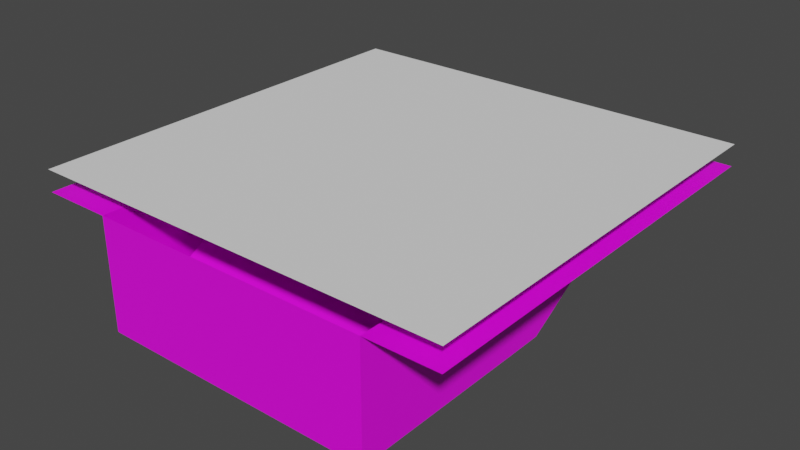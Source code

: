 # Source: box1.blend  (saved by Blender 2.93.20; exported with 4.5.12 LTS)
import bpy
from mathutils import Matrix  # noqa: F401  (used for matrix-valued properties, if any)

bpy.ops.wm.read_factory_settings(use_empty=True)
scene = bpy.context.scene
scene.name = 'Scene'

# ---- images (referenced by path relative to the original .blend; pixels are not part of the script)
import os
ASSET_DIR = os.environ.get("B2B_ASSET_DIR", "")  # directory of the original .blend (textures are referenced by path, not embedded)
HERE = os.path.dirname(os.path.abspath(__file__))  # packed textures are extracted next to this script under _unpacked/

def load_image(name, relpath, width, height, colorspace="sRGB"):
    """Load a texture the original file referenced (path relative to the .blend, or extracted next to this script)."""
    p = next((c for c in (os.path.join(HERE, relpath), os.path.join(ASSET_DIR, relpath)) if relpath and os.path.exists(c)), "")
    if p:
        img = bpy.data.images.load(p, check_existing=True)
        img.name = name
    else:  # same state as the original file: an image datablock whose file is absent (Cycles renders it pink)
        img = bpy.data.images.new(name, width, height)
        img.source = "FILE"
        img.filepath = "//" + (relpath or name)
    img.colorspace_settings.name = colorspace
    return img
img_box1_png = load_image('box1.png', 'box1.png', 1024, 1024, 'sRGB')
img_bake_001 = load_image('bake.001', 'box1 normal.png', 1024, 1024, 'sRGB')

# ---- materials (node trees are filled in below, after node groups)
mat_001 = bpy.data.materials.new('매테리얼.001')

# ---- material node trees
mat_001.use_nodes = True; mat_001.node_tree.nodes.clear()
_N = mat_001.node_tree.nodes; _L = mat_001.node_tree.links
n0 = _N.new('ShaderNodeBsdfPrincipled'); n0.name = 'Principled BSDF'; n0.location = (10, 300)
n0.distribution = 'GGX'
n0.subsurface_method = 'BURLEY'
n0.inputs[3].default_value = 1.45
n0.inputs[27].default_value = (0.0, 0.0, 0.0, 1.0)
n0.inputs[28].default_value = 1.0
n1 = _N.new('ShaderNodeOutputMaterial'); n1.name = 'Material Output'; n1.location = (300, 300)
n2 = _N.new('ShaderNodeTexImage'); n2.name = '이미지 텍스처'; n2.location = (-261, 130)
n2.image = img_box1_png
n2.interpolation = 'Closest'
n3 = _N.new('ShaderNodeTexImage'); n3.name = '이미지 텍스처.001'; n3.location = (346, 103)
n3.image = img_bake_001
_L.new(n0.outputs[0], n1.inputs[0])
_L.new(n2.outputs[0], n0.inputs[0])
n1.is_active_output = True

# ---- world
world_world = bpy.data.worlds.new('World'); scene.world = world_world
world_world.use_nodes = True; world_world.node_tree.nodes.clear()
_N = world_world.node_tree.nodes; _L = world_world.node_tree.links
n0 = _N.new('ShaderNodeOutputWorld'); n0.name = 'World Output'; n0.location = (300, 300)
n1 = _N.new('ShaderNodeBackground'); n1.name = 'Background'; n1.location = (10, 300)
n1.inputs[0].default_value = (0.05088, 0.05088, 0.05088, 1.0)
_L.new(n1.outputs[0], n0.inputs[0])
n0.is_active_output = True
world_world.color = (0.05088, 0.05088, 0.05088)
world_world.use_sun_shadow = False
world_world.sun_shadow_jitter_overblur = 0.0

# ---- meshes
me_001 = bpy.data.meshes.new('평면.001')
me_001.from_pydata([(-1.0, -1.0, 0.0), (1.0, -1.0, 0.0), (-1.0, 1.0, 0.0), (1.0, 1.0, 0.0), (-1.0, 0.9167, 0.0), (-1.0, 0.8333, 0.0), (-1.0, 0.75, 0.0), (-1.0, 0.6667, 0.0), (-1.0, 0.5833, 0.0), (-1.0, 0.5, 0.0), (-1.0, 0.4167, 0.0), (-1.0, 0.3333, 0.0), (-1.0, 0.25, 0.0), (-1.0, 0.1667, 0.0), (-1.0, 0.08333, 0.0), (-1.0, 6.706e-08, 0.0), (-1.0, -0.08333, 0.0), (-1.0, -0.1667, 0.0), (-1.0, -0.25, 0.0), (-1.0, -0.3333, 0.0), (-1.0, -0.4167, 0.0), (-1.0, -0.5, 0.0), (-1.0, -0.5833, 0.0), (-1.0, -0.6667, 0.0), (-1.0, -0.75, 0.0), (-1.0, -0.8333, 0.0), (-1.0, -0.9167, 0.0), (1.0, -0.9167, 0.0), (1.0, -0.8333, 0.0), (1.0, -0.75, 0.0), (1.0, -0.6667, 0.0), (1.0, -0.5833, 0.0), (1.0, -0.5, 0.0), (1.0, -0.4167, 0.0), (1.0, -0.3333, 0.0), (1.0, -0.25, 0.0), (1.0, -0.1667, 0.0), (1.0, -0.08333, 0.0), (1.0, -6.706e-08, 0.0), (1.0, 0.08333, 0.0), (1.0, 0.1667, 0.0), (1.0, 0.25, 0.0), (1.0, 0.3333, 0.0), (1.0, 0.4167, 0.0), (1.0, 0.5, 0.0), (1.0, 0.5833, 0.0), (1.0, 0.6667, 0.0), (1.0, 0.75, 0.0), (1.0, 0.8333, 0.0), (1.0, 0.9167, 0.0), (-0.9167, -1.0, 0.0), (-0.8333, -1.0, 0.0), (-0.75, -1.0, 0.0), (-0.6667, -1.0, 0.0), (-0.5833, -1.0, 0.0), (-0.5, -1.0, 0.0), (-0.4167, -1.0, 0.0), (-0.3333, -1.0, 0.0), (-0.25, -1.0, 0.0), (-0.1667, -1.0, 0.0), (-0.08333, -1.0, 0.0), (-6.706e-08, -1.0, 0.0), (0.08333, -1.0, 0.0), (0.1667, -1.0, 0.0), (0.25, -1.0, 0.0), (0.3333, -1.0, 0.0), (0.4167, -1.0, 0.0), (0.5, -1.0, 0.0), (0.5833, -1.0, 0.0), (0.6667, -1.0, 0.0), (0.75, -1.0, 0.0), (0.8333, -1.0, 0.0), (0.9167, -1.0, 0.0), (0.9167, 1.0, 0.0), (0.8333, 1.0, 0.0), (0.75, 1.0, 0.0), (0.6667, 1.0, 0.0), (0.5833, 1.0, 0.0), (0.5, 1.0, 0.0), (0.4167, 1.0, 0.0), (0.3333, 1.0, 0.0), (0.25, 1.0, 0.0), (0.1667, 1.0, 0.0), (0.08333, 1.0, 0.0), (6.706e-08, 1.0, 0.0), (-0.08333, 1.0, 0.0), (-0.1667, 1.0, 0.0), (-0.25, 1.0, 0.0), (-0.3333, 1.0, 0.0), (-0.4167, 1.0, 0.0), (-0.5, 1.0, 0.0), (-0.5833, 1.0, 0.0), (-0.6667, 1.0, 0.0), (-0.75, 1.0, 0.0), (-0.8333, 1.0, 0.0), (-0.9167, 1.0, 0.0), (0.9167, -0.9167, 0.0), (0.8333, -0.9167, 0.0), (0.75, -0.9167, 0.0), (0.6667, -0.9167, 0.0), (-0.6667, -0.9167, 0.0), (-0.75, -0.9167, 0.0), (-0.8333, -0.9167, 0.0), (-0.9167, -0.9167, 0.0), (0.9167, -0.8333, 0.0), (0.8333, -0.8333, 0.0), (0.75, -0.8333, 0.0), (0.6667, -0.8333, 0.0), (-0.6667, -0.8333, 0.0), (-0.75, -0.8333, 0.0), (-0.8333, -0.8333, 0.0), (-0.9167, -0.8333, 0.0), (0.9167, -0.75, 0.0), (0.8333, -0.75, 0.0), (0.75, -0.75, 0.0), (0.6667, -0.75, 0.0), (-0.6667, -0.75, 0.0), (-0.75, -0.75, 0.0), (-0.8333, -0.75, 0.0), (-0.9167, -0.75, 0.0), (0.9167, -0.6667, 0.0), (0.8333, -0.6667, 0.0), (0.75, -0.6667, 0.0), (0.6667, -0.6667, 0.0), (-0.6667, -0.6667, 0.0), (-0.75, -0.6667, 0.0), (-0.8333, -0.6667, 0.0), (-0.9167, -0.6667, 0.0), (0.9167, -0.5833, 0.0), (0.8333, -0.5833, 0.0), (0.75, -0.5833, 0.0), (0.6667, -0.5833, 0.0), (-0.6667, -0.5833, 0.0), (-0.75, -0.5833, 0.0), (-0.8333, -0.5833, 0.0), (-0.9167, -0.5833, 0.0), (0.9167, -0.5, 0.0), (0.8333, -0.5, 0.0), (0.75, -0.5, 0.0), (0.6667, -0.5, 0.0), (-0.6667, -0.5, 0.0), (-0.75, -0.5, 0.0), (-0.8333, -0.5, 0.0), (-0.9167, -0.5, 0.0), (0.9167, -0.4167, 0.0), (0.8333, -0.4167, 0.0), (0.75, -0.4167, 0.0), (0.6667, -0.4167, 0.0), (-0.6667, -0.4167, 0.0), (-0.75, -0.4167, 0.0), (-0.8333, -0.4167, 0.0), (-0.9167, -0.4167, 0.0), (0.9167, -0.3333, 0.0), (0.8333, -0.3333, 0.0), (0.75, -0.3333, 0.0), (0.6667, -0.3333, 0.0), (-0.6667, -0.3333, 0.0), (-0.75, -0.3333, 0.0), (-0.8333, -0.3333, 0.0), (-0.9167, -0.3333, 0.0), (0.9167, -0.25, 0.0), (0.8333, -0.25, 0.0), (0.75, -0.25, 0.0), (0.6667, -0.25, 0.0), (-0.6667, -0.25, 0.0), (-0.75, -0.25, 0.0), (-0.8333, -0.25, 0.0), (-0.9167, -0.25, 0.0), (0.9167, -0.1667, 0.0), (0.8333, -0.1667, 0.0), (0.75, -0.1667, 0.0), (0.6667, -0.1667, 0.0), (-0.6667, -0.1667, 0.0), (-0.75, -0.1667, 0.0), (-0.8333, -0.1667, 0.0), (-0.9167, -0.1667, 0.0), (0.9167, -0.08333, 0.0), (0.8333, -0.08333, 0.0), (0.75, -0.08333, 0.0), (0.6667, -0.08333, 0.0), (-0.6667, -0.08333, 0.0), (-0.75, -0.08333, 0.0), (-0.8333, -0.08333, 0.0), (-0.9167, -0.08333, 0.0), (0.9167, -6.147e-08, 0.0), (0.8333, -5.588e-08, 0.0), (0.75, -5.029e-08, 0.0), (0.6667, -4.47e-08, 0.0), (-0.6667, 4.47e-08, 0.0), (-0.75, 5.029e-08, 0.0), (-0.8333, 5.588e-08, 0.0), (-0.9167, 6.147e-08, 0.0), (0.9167, 0.08333, 0.0), (0.8333, 0.08333, 0.0), (0.75, 0.08333, 0.0), (0.6667, 0.08333, 0.0), (-0.6667, 0.08333, 0.0), (-0.75, 0.08333, 0.0), (-0.8333, 0.08333, 0.0), (-0.9167, 0.08333, 0.0), (0.9167, 0.1667, 0.0), (0.8333, 0.1667, 0.0), (0.75, 0.1667, 0.0), (0.6667, 0.1667, 0.0), (-0.6667, 0.1667, 0.0), (-0.75, 0.1667, 0.0), (-0.8333, 0.1667, 0.0), (-0.9167, 0.1667, 0.0), (0.9167, 0.25, 0.0), (0.8333, 0.25, 0.0), (0.75, 0.25, 0.0), (0.6667, 0.25, 0.0), (-0.6667, 0.25, 0.0), (-0.75, 0.25, 0.0), (-0.8333, 0.25, 0.0), (-0.9167, 0.25, 0.0), (0.9167, 0.3333, 0.0), (0.8333, 0.3333, 0.0), (0.75, 0.3333, 0.0), (0.6667, 0.3333, 0.0), (-0.6667, 0.3333, 0.0), (-0.75, 0.3333, 0.0), (-0.8333, 0.3333, 0.0), (-0.9167, 0.3333, 0.0), (0.9167, 0.4167, 0.0), (0.8333, 0.4167, 0.0), (0.75, 0.4167, 0.0), (0.6667, 0.4167, 0.0), (-0.6667, 0.4167, 0.0), (-0.75, 0.4167, 0.0), (-0.8333, 0.4167, 0.0), (-0.9167, 0.4167, 0.0), (0.9167, 0.5, 0.0), (0.8333, 0.5, 0.0), (0.75, 0.5, 0.0), (0.6667, 0.5, 0.0), (-0.6667, 0.5, 0.0), (-0.75, 0.5, 0.0), (-0.8333, 0.5, 0.0), (-0.9167, 0.5, 0.0), (0.9167, 0.5833, 0.0), (0.8333, 0.5833, 0.0), (0.75, 0.5833, 0.0), (0.6667, 0.5833, 0.0), (-0.6667, 0.5833, 0.0), (-0.75, 0.5833, 0.0), (-0.8333, 0.5833, 0.0), (-0.9167, 0.5833, 0.0), (0.9167, 0.6667, 0.0), (0.8333, 0.6667, 0.0), (0.75, 0.6667, 0.0), (0.6667, 0.6667, 0.0), (-0.6667, 0.6667, 0.0), (-0.75, 0.6667, 0.0), (-0.8333, 0.6667, 0.0), (-0.9167, 0.6667, 0.0), (0.9167, 0.75, 0.0), (0.8333, 0.75, 0.0), (0.75, 0.75, 0.0), (0.6667, 0.75, 0.0), (-0.6667, 0.75, 0.0), (-0.75, 0.75, 0.0), (-0.8333, 0.75, 0.0), (-0.9167, 0.75, 0.0), (0.9167, 0.8333, 0.0), (0.8333, 0.8333, 0.0), (0.75, 0.8333, 0.0), (0.6667, 0.8333, 0.0), (-0.6667, 0.8333, 0.0), (-0.75, 0.8333, 0.0), (-0.8333, 0.8333, 0.0), (-0.9167, 0.8333, 0.0), (0.9167, 0.9167, 0.0), (0.8333, 0.9167, 0.0), (0.75, 0.9167, 0.0), (0.6667, 0.9167, 0.0), (0.5833, 0.9167, 0.0), (0.5, 0.9167, 0.0), (0.4167, 0.9167, 0.0), (0.3333, 0.9167, 0.0), (0.25, 0.9167, 0.0), (0.1667, 0.9167, 0.0), (0.08333, 0.9167, 0.0), (6.706e-08, 0.9167, 0.0), (-0.08333, 0.9167, 0.0), (-0.1667, 0.9167, 0.0), (-0.25, 0.9167, 0.0), (-0.3333, 0.9167, 0.0), (-0.4167, 0.9167, 0.0), (-0.5, 0.9167, 0.0), (-0.5833, 0.9167, 0.0), (-0.6667, 0.9167, 0.0), (-0.75, 0.9167, 0.0), (-0.8333, 0.9167, 0.0), (-0.9167, 0.9167, 0.0), (-0.6667, -1.0, -0.5311), (-0.5833, -1.0, -0.5311), (-0.5, -1.0, -0.5311), (-0.4167, -1.0, -0.5311), (-0.3333, -1.0, -0.5311), (-0.25, -1.0, -0.5311), (-0.1667, -1.0, -0.5311), (-0.08333, -1.0, -0.5311), (-6.706e-08, -1.0, -0.5311), (0.08333, -1.0, -0.5311), (0.1667, -1.0, -0.5311), (0.25, -1.0, -0.5311), (0.3333, -1.0, -0.5311), (0.4167, -1.0, -0.5311), (0.5, -1.0, -0.5311), (0.5833, -1.0, -0.5311), (0.6667, -1.0, -0.5311), (0.6667, -0.9167, -0.5311), (0.5833, -0.9167, -0.5311), (0.5, -0.9167, -0.5311), (0.4167, -0.9167, -0.5311), (0.3333, -0.9167, -0.5311), (0.25, -0.9167, -0.5311), (0.1667, -0.9167, -0.5311), (0.08333, -0.9167, -0.5311), (6.706e-08, -0.9167, -0.5311), (-0.08333, -0.9167, -0.5311), (-0.1667, -0.9167, -0.5311), (-0.25, -0.9167, -0.5311), (-0.3333, -0.9167, -0.5311), (-0.4167, -0.9167, -0.5311), (-0.5, -0.9167, -0.5311), (-0.5833, -0.9167, -0.5311), (-0.6667, -0.9167, -0.5311), (0.6667, -0.8333, -0.5311), (0.5833, -0.8333, -0.5311), (0.5, -0.8333, -0.5311), (0.4167, -0.8333, -0.5311), (0.3333, -0.8333, -0.5311), (0.25, -0.8333, -0.5311), (0.1667, -0.8333, -0.5311), (0.08333, -0.8333, -0.5311), (6.706e-08, -0.8333, -0.5311), (-0.08333, -0.8333, -0.5311), (-0.1667, -0.8333, -0.5311), (-0.25, -0.8333, -0.5311), (-0.3333, -0.8333, -0.5311), (-0.4167, -0.8333, -0.5311), (-0.5, -0.8333, -0.5311), (-0.5833, -0.8333, -0.5311), (-0.6667, -0.8333, -0.5311), (0.6667, -0.75, -0.5311), (0.5833, -0.75, -0.5311), (0.5, -0.75, -0.5311), (0.4167, -0.75, -0.5311), (0.3333, -0.75, -0.5311), (0.25, -0.75, -0.5311), (0.1667, -0.75, -0.5311), (0.08333, -0.75, -0.5311), (6.706e-08, -0.75, -0.5311), (-0.08333, -0.75, -0.5311), (-0.1667, -0.75, -0.5311), (-0.25, -0.75, -0.5311), (-0.3333, -0.75, -0.5311), (-0.4167, -0.75, -0.5311), (-0.5, -0.75, -0.5311), (-0.5833, -0.75, -0.5311), (-0.6667, -0.75, -0.5311), (0.6667, -0.6667, -0.5311), (0.5833, -0.6667, -0.5311), (0.5, -0.6667, -0.5311), (0.4167, -0.6667, -0.5311), (0.3333, -0.6667, -0.5311), (0.25, -0.6667, -0.5311), (0.1667, -0.6667, -0.5311), (0.08333, -0.6667, -0.5311), (6.706e-08, -0.6667, -0.5311), (-0.08333, -0.6667, -0.5311), (-0.1667, -0.6667, -0.5311), (-0.25, -0.6667, -0.5311), (-0.3333, -0.6667, -0.5311), (-0.4167, -0.6667, -0.5311), (-0.5, -0.6667, -0.5311), (-0.5833, -0.6667, -0.5311), (-0.6667, -0.6667, -0.5311), (0.6667, -0.5833, -0.5311), (0.5833, -0.5833, -0.5311), (0.5, -0.5833, -0.5311), (0.4167, -0.5833, -0.5311), (0.3333, -0.5833, -0.5311), (0.25, -0.5833, -0.5311), (0.1667, -0.5833, -0.5311), (0.08333, -0.5833, -0.5311), (6.706e-08, -0.5833, -0.5311), (-0.08333, -0.5833, -0.5311), (-0.1667, -0.5833, -0.5311), (-0.25, -0.5833, -0.5311), (-0.3333, -0.5833, -0.5311), (-0.4167, -0.5833, -0.5311), (-0.5, -0.5833, -0.5311), (-0.5833, -0.5833, -0.5311), (-0.6667, -0.5833, -0.5311), (0.6667, -0.5, -0.5311), (0.5833, -0.5, -0.5311), (0.5, -0.5, -0.5311), (0.4167, -0.5, -0.5311), (0.3333, -0.5, -0.5311), (0.25, -0.5, -0.5311), (0.1667, -0.5, -0.5311), (0.08333, -0.5, -0.5311), (6.706e-08, -0.5, -0.5311), (-0.08333, -0.5, -0.5311), (-0.1667, -0.5, -0.5311), (-0.25, -0.5, -0.5311), (-0.3333, -0.5, -0.5311), (-0.4167, -0.5, -0.5311), (-0.5, -0.5, -0.5311), (-0.5833, -0.5, -0.5311), (-0.6667, -0.5, -0.5311), (0.6667, -0.4167, -0.5311), (0.5833, -0.4167, -0.5311), (0.5, -0.4167, -0.5311), (0.4167, -0.4167, -0.5311), (0.3333, -0.4167, -0.5311), (0.25, -0.4167, -0.5311), (0.1667, -0.4167, -0.5311), (0.08333, -0.4167, -0.5311), (6.706e-08, -0.4167, -0.5311), (-0.08333, -0.4167, -0.5311), (-0.1667, -0.4167, -0.5311), (-0.25, -0.4167, -0.5311), (-0.3333, -0.4167, -0.5311), (-0.4167, -0.4167, -0.5311), (-0.5, -0.4167, -0.5311), (-0.5833, -0.4167, -0.5311), (-0.6667, -0.4167, -0.5311), (0.6667, -0.3333, -0.5311), (0.5833, -0.3333, -0.5311), (0.5, -0.3333, -0.5311), (0.4167, -0.3333, -0.5311), (0.3333, -0.3333, -0.5311), (0.25, -0.3333, -0.5311), (0.1667, -0.3333, -0.5311), (0.08333, -0.3333, -0.5311), (6.706e-08, -0.3333, -0.5311), (-0.08333, -0.3333, -0.5311), (-0.1667, -0.3333, -0.5311), (-0.25, -0.3333, -0.5311), (-0.3333, -0.3333, -0.5311), (-0.4167, -0.3333, -0.5311), (-0.5, -0.3333, -0.5311), (-0.5833, -0.3333, -0.5311), (-0.6667, -0.3333, -0.5311), (0.6667, -0.25, -0.5311), (0.5833, -0.25, -0.5311), (0.5, -0.25, -0.5311), (0.4167, -0.25, -0.5311), (0.3333, -0.25, -0.5311), (0.25, -0.25, -0.5311), (0.1667, -0.25, -0.5311), (0.08333, -0.25, -0.5311), (6.706e-08, -0.25, -0.5311), (-0.08333, -0.25, -0.5311), (-0.1667, -0.25, -0.5311), (-0.25, -0.25, -0.5311), (-0.3333, -0.25, -0.5311), (-0.4167, -0.25, -0.5311), (-0.5, -0.25, -0.5311), (-0.5833, -0.25, -0.5311), (-0.6667, -0.25, -0.5311), (0.6667, -0.1667, -0.5311), (0.5833, -0.1667, -0.5311), (0.5, -0.1667, -0.5311), (0.4167, -0.1667, -0.5311), (0.3333, -0.1667, -0.5311), (0.25, -0.1667, -0.5311), (0.1667, -0.1667, -0.5311), (0.08333, -0.1667, -0.5311), (6.706e-08, -0.1667, -0.5311), (-0.08333, -0.1667, -0.5311), (-0.1667, -0.1667, -0.5311), (-0.25, -0.1667, -0.5311), (-0.3333, -0.1667, -0.5311), (-0.4167, -0.1667, -0.5311), (-0.5, -0.1667, -0.5311), (-0.5833, -0.1667, -0.5311), (-0.6667, -0.1667, -0.5311), (0.6667, -0.08333, -0.5311), (0.5833, -0.08333, -0.5311), (0.5, -0.08333, -0.5311), (0.4167, -0.08333, -0.5311), (0.3333, -0.08333, -0.5311), (0.25, -0.08333, -0.5311), (0.1667, -0.08333, -0.5311), (0.08333, -0.08333, -0.5311), (6.706e-08, -0.08333, -0.5311), (-0.08333, -0.08333, -0.5311), (-0.1667, -0.08333, -0.5311), (-0.25, -0.08333, -0.5311), (-0.3333, -0.08333, -0.5311), (-0.4167, -0.08333, -0.5311), (-0.5, -0.08333, -0.5311), (-0.5833, -0.08333, -0.5311), (-0.6667, -0.08333, -0.5311), (0.6667, 0.06267, -0.5299), (0.5833, 0.06267, -0.5299), (0.5, 0.06267, -0.5299), (0.4167, 0.06267, -0.5299), (0.3333, 0.06267, -0.5299), (0.25, 0.06267, -0.5299), (0.1667, 0.06267, -0.5299), (0.08333, 0.06267, -0.5299), (6.706e-08, 0.06267, -0.5299), (-0.08333, 0.06267, -0.5299), (-0.1667, 0.06267, -0.5299), (-0.25, 0.06267, -0.5299), (-0.3333, 0.06267, -0.5299), (-0.4167, 0.06267, -0.5299), (-0.5, 0.06267, -0.5299), (-0.5833, 0.06267, -0.5299), (-0.6667, 0.06267, -0.5299), (0.6667, 0.1346, -0.4878), (0.5833, 0.1346, -0.4878), (0.5, 0.1346, -0.4878), (0.4167, 0.1346, -0.4878), (0.3333, 0.1346, -0.4878), (0.25, 0.1346, -0.4878), (0.1667, 0.1346, -0.4878), (0.08333, 0.1346, -0.4878), (6.706e-08, 0.1346, -0.4878), (-0.08333, 0.1346, -0.4878), (-0.1667, 0.1346, -0.4878), (-0.25, 0.1346, -0.4878), (-0.3333, 0.1346, -0.4878), (-0.4167, 0.1346, -0.4878), (-0.5, 0.1346, -0.4878), (-0.5833, 0.1346, -0.4878), (-0.6667, 0.1346, -0.4878), (0.6667, 0.2065, -0.4458), (0.5833, 0.2065, -0.4458), (-0.5833, 0.2065, -0.4458), (-0.6667, 0.2065, -0.4458), (0.6667, 0.2785, -0.4037), (0.5833, 0.2785, -0.4037), (-0.5833, 0.2785, -0.4037), (-0.6667, 0.2785, -0.4037), (0.6667, 0.3504, -0.3616), (0.5833, 0.3504, -0.3616), (-0.5833, 0.3504, -0.3616), (-0.6667, 0.3504, -0.3616), (0.6667, 0.4224, -0.3196), (0.5833, 0.4224, -0.3196), (-0.5833, 0.4224, -0.3196), (-0.6667, 0.4224, -0.3196), (0.6667, 0.4943, -0.2775), (0.5833, 0.4943, -0.2775), (-0.5833, 0.4943, -0.2775), (-0.6667, 0.4943, -0.2775), (0.6667, 0.5662, -0.2354), (0.5833, 0.5662, -0.2354), (-0.5833, 0.5662, -0.2354), (-0.6667, 0.5662, -0.2354), (0.6667, 0.6382, -0.1934), (0.5833, 0.6382, -0.1934), (-0.5833, 0.6382, -0.1934), (-0.6667, 0.6382, -0.1934), (0.6667, 0.7101, -0.1513), (0.5833, 0.7101, -0.1513), (-0.5833, 0.7101, -0.1513), (-0.6667, 0.7101, -0.1513), (0.6667, 0.7821, -0.1093), (0.5833, 0.7821, -0.1093), (0.5, 0.7821, -0.1093), (0.4167, 0.7821, -0.1093), (0.3333, 0.7821, -0.1093), (0.25, 0.7821, -0.1093), (0.1667, 0.7821, -0.1093), (0.08333, 0.7821, -0.1093), (6.706e-08, 0.7821, -0.1093), (-0.08333, 0.7821, -0.1093), (-0.1667, 0.7821, -0.1093), (-0.25, 0.7821, -0.1093), (-0.3333, 0.7821, -0.1093), (-0.4167, 0.7821, -0.1093), (-0.5, 0.7821, -0.1093), (-0.5833, 0.7821, -0.1093), (-0.6667, 0.7821, -0.1093), (0.6667, 0.854, -0.06719), (0.5833, 0.854, -0.06719), (0.5, 0.854, -0.06719), (0.4167, 0.854, -0.06719), (0.3333, 0.854, -0.06719), (0.25, 0.854, -0.06719), (0.1667, 0.854, -0.06719), (0.08333, 0.854, -0.06719), (6.706e-08, 0.854, -0.06719), (-0.08333, 0.854, -0.06719), (-0.1667, 0.854, -0.06719), (-0.25, 0.854, -0.06719), (-0.3333, 0.854, -0.06719), (-0.4167, 0.854, -0.06719), (-0.5, 0.854, -0.06719), (-0.5833, 0.854, -0.06719), (-0.6667, 0.854, -0.06719), (0.5833, -0.8352, -0.3948), (0.5, -0.8352, -0.3948), (0.4167, -0.8352, -0.3948), (0.3333, -0.8352, -0.3948), (0.25, -0.8352, -0.3948), (0.1667, -0.8352, -0.3948), (0.08333, -0.8352, -0.3948), (6.688e-08, -0.8352, -0.3948), (-0.08333, -0.8352, -0.3948), (-0.1667, -0.8352, -0.3948), (-0.25, -0.8352, -0.3948), (-0.3333, -0.8352, -0.3948), (-0.4167, -0.8352, -0.3948), (-0.5, -0.8352, -0.3948), (-0.5833, -0.8352, -0.3948), (0.5833, -0.7632, -0.3527), (0.5, -0.7632, -0.3527), (0.4167, -0.7632, -0.3527), (0.3333, -0.7632, -0.3527), (0.25, -0.7632, -0.3527), (0.1667, -0.7632, -0.3527), (0.08333, -0.7632, -0.3527), (6.688e-08, -0.7632, -0.3527), (-0.08333, -0.7632, -0.3527), (-0.1667, -0.7632, -0.3527), (-0.25, -0.7632, -0.3527), (-0.3333, -0.7632, -0.3527), (-0.4167, -0.7632, -0.3527), (-0.5, -0.7632, -0.3527), (-0.5833, -0.7632, -0.3527), (0.5833, -0.6913, -0.3106), (0.5, -0.6913, -0.3106), (0.4167, -0.6913, -0.3106), (0.3333, -0.6913, -0.3106), (0.25, -0.6913, -0.3106), (0.1667, -0.6913, -0.3106), (0.08333, -0.6913, -0.3106), (6.688e-08, -0.6913, -0.3106), (-0.08333, -0.6913, -0.3106), (-0.1667, -0.6913, -0.3106), (-0.25, -0.6913, -0.3106), (-0.3333, -0.6913, -0.3106), (-0.4167, -0.6913, -0.3106), (-0.5, -0.6913, -0.3106), (-0.5833, -0.6913, -0.3106), (0.5833, -0.6193, -0.2686), (0.5, -0.6193, -0.2686), (0.4167, -0.6193, -0.2686), (0.3333, -0.6193, -0.2686), (0.25, -0.6193, -0.2686), (0.1667, -0.6193, -0.2686), (0.08333, -0.6193, -0.2686), (6.688e-08, -0.6193, -0.2686), (-0.08333, -0.6193, -0.2686), (-0.1667, -0.6193, -0.2686), (-0.25, -0.6193, -0.2686), (-0.3333, -0.6193, -0.2686), (-0.4167, -0.6193, -0.2686), (-0.5, -0.6193, -0.2686), (-0.5833, -0.6193, -0.2686), (0.5833, -0.5474, -0.2265), (0.5, -0.5474, -0.2265), (0.4167, -0.5474, -0.2265), (0.3333, -0.5474, -0.2265), (0.25, -0.5474, -0.2265), (0.1667, -0.5474, -0.2265), (0.08333, -0.5474, -0.2265), (6.688e-08, -0.5474, -0.2265), (-0.08333, -0.5474, -0.2265), (-0.1667, -0.5474, -0.2265), (-0.25, -0.5474, -0.2265), (-0.3333, -0.5474, -0.2265), (-0.4167, -0.5474, -0.2265), (-0.5, -0.5474, -0.2265), (-0.5833, -0.5474, -0.2265), (0.5833, -0.4755, -0.1845), (0.5, -0.4755, -0.1845), (0.4167, -0.4755, -0.1845), (0.3333, -0.4755, -0.1845), (0.25, -0.4755, -0.1845), (0.1667, -0.4755, -0.1845), (0.08333, -0.4755, -0.1845), (6.688e-08, -0.4755, -0.1845), (-0.08333, -0.4755, -0.1845), (-0.1667, -0.4755, -0.1845), (-0.25, -0.4755, -0.1845), (-0.3333, -0.4755, -0.1845), (-0.4167, -0.4755, -0.1845), (-0.5, -0.4755, -0.1845), (-0.5833, -0.4755, -0.1845), (0.5833, -0.4035, -0.1424), (0.5, -0.4035, -0.1424), (0.4167, -0.4035, -0.1424), (0.3333, -0.4035, -0.1424), (0.25, -0.4035, -0.1424), (0.1667, -0.4035, -0.1424), (0.08333, -0.4035, -0.1424), (6.688e-08, -0.4035, -0.1424), (-0.08333, -0.4035, -0.1424), (-0.1667, -0.4035, -0.1424), (-0.25, -0.4035, -0.1424), (-0.3333, -0.4035, -0.1424), (-0.4167, -0.4035, -0.1424), (-0.5, -0.4035, -0.1424), (-0.5833, -0.4035, -0.1424), (0.5833, -0.3316, -0.1003), (0.5, -0.3316, -0.1003), (0.4167, -0.3316, -0.1003), (0.3333, -0.3316, -0.1003), (0.25, -0.3316, -0.1003), (0.1667, -0.3316, -0.1003), (0.08333, -0.3316, -0.1003), (6.688e-08, -0.3316, -0.1003), (-0.08333, -0.3316, -0.1003), (-0.1667, -0.3316, -0.1003), (-0.25, -0.3316, -0.1003), (-0.3333, -0.3316, -0.1003), (-0.4167, -0.3316, -0.1003), (-0.5, -0.3316, -0.1003), (-0.5833, -0.3316, -0.1003), (0.5833, -0.2596, -0.05826), (0.5, -0.2596, -0.05826), (0.4167, -0.2596, -0.05826), (0.3333, -0.2596, -0.05826), (0.25, -0.2596, -0.05826), (0.1667, -0.2596, -0.05826), (0.08333, -0.2596, -0.05826), (6.688e-08, -0.2596, -0.05826), (-0.08333, -0.2596, -0.05826), (-0.1667, -0.2596, -0.05826), (-0.25, -0.2596, -0.05826), (-0.3333, -0.2596, -0.05826), (-0.4167, -0.2596, -0.05826), (-0.5, -0.2596, -0.05826), (-0.5833, -0.2596, -0.05826), (0.5833, -0.1877, -0.0162), (0.5, -0.1877, -0.0162), (0.4167, -0.1877, -0.0162), (0.3333, -0.1877, -0.0162), (0.25, -0.1877, -0.0162), (0.1667, -0.1877, -0.0162), (0.08333, -0.1877, -0.0162), (6.688e-08, -0.1877, -0.0162), (-0.08333, -0.1877, -0.0162), (-0.1667, -0.1877, -0.0162), (-0.25, -0.1877, -0.0162), (-0.3333, -0.1877, -0.0162), (-0.4167, -0.1877, -0.0162), (-0.5, -0.1877, -0.0162), (-0.5833, -0.1877, -0.0162)], [], [(272, 49, 3, 73), (72, 1, 27, 96), (96, 27, 28, 104), (104, 28, 29, 112), (112, 29, 30, 120), (120, 30, 31, 128), (128, 31, 32, 136), (136, 32, 33, 144), (144, 33, 34, 152), (152, 34, 35, 160), (160, 35, 36, 168), (168, 36, 37, 176), (176, 37, 38, 184), (184, 38, 39, 192), (192, 39, 40, 200), (200, 40, 41, 208), (208, 41, 42, 216), (216, 42, 43, 224), (224, 43, 44, 232), (232, 44, 45, 240), (240, 45, 46, 248), (248, 46, 47, 256), (256, 47, 48, 264), (264, 48, 49, 272), (5, 271, 294, 4), (271, 270, 293, 294), (270, 269, 292, 293), (269, 268, 291, 292), (267, 266, 274, 275), (266, 265, 273, 274), (265, 264, 272, 273), (6, 263, 271, 5), (263, 262, 270, 271), (262, 261, 269, 270), (261, 260, 268, 269), (259, 258, 266, 267), (258, 257, 265, 266), (257, 256, 264, 265), (7, 255, 263, 6), (255, 254, 262, 263), (254, 253, 261, 262), (253, 252, 260, 261), (251, 250, 258, 259), (250, 249, 257, 258), (249, 248, 256, 257), (8, 247, 255, 7), (247, 246, 254, 255), (246, 245, 253, 254), (245, 244, 252, 253), (243, 242, 250, 251), (242, 241, 249, 250), (241, 240, 248, 249), (9, 239, 247, 8), (239, 238, 246, 247), (238, 237, 245, 246), (237, 236, 244, 245), (235, 234, 242, 243), (234, 233, 241, 242), (233, 232, 240, 241), (10, 231, 239, 9), (231, 230, 238, 239), (230, 229, 237, 238), (229, 228, 236, 237), (227, 226, 234, 235), (226, 225, 233, 234), (225, 224, 232, 233), (11, 223, 231, 10), (223, 222, 230, 231), (222, 221, 229, 230), (221, 220, 228, 229), (219, 218, 226, 227), (218, 217, 225, 226), (217, 216, 224, 225), (12, 215, 223, 11), (215, 214, 222, 223), (214, 213, 221, 222), (213, 212, 220, 221), (211, 210, 218, 219), (210, 209, 217, 218), (209, 208, 216, 217), (13, 207, 215, 12), (207, 206, 214, 215), (206, 205, 213, 214), (205, 204, 212, 213), (203, 202, 210, 211), (202, 201, 209, 210), (201, 200, 208, 209), (14, 199, 207, 13), (199, 198, 206, 207), (198, 197, 205, 206), (197, 196, 204, 205), (195, 194, 202, 203), (194, 193, 201, 202), (193, 192, 200, 201), (15, 191, 199, 14), (191, 190, 198, 199), (190, 189, 197, 198), (189, 188, 196, 197), (187, 186, 194, 195), (186, 185, 193, 194), (185, 184, 192, 193), (16, 183, 191, 15), (183, 182, 190, 191), (182, 181, 189, 190), (181, 180, 188, 189), (179, 178, 186, 187), (178, 177, 185, 186), (177, 176, 184, 185), (17, 175, 183, 16), (175, 174, 182, 183), (174, 173, 181, 182), (173, 172, 180, 181), (171, 170, 178, 179), (170, 169, 177, 178), (169, 168, 176, 177), (18, 167, 175, 17), (167, 166, 174, 175), (166, 165, 173, 174), (165, 164, 172, 173), (163, 162, 170, 171), (162, 161, 169, 170), (161, 160, 168, 169), (19, 159, 167, 18), (159, 158, 166, 167), (158, 157, 165, 166), (157, 156, 164, 165), (155, 154, 162, 163), (154, 153, 161, 162), (153, 152, 160, 161), (20, 151, 159, 19), (151, 150, 158, 159), (150, 149, 157, 158), (149, 148, 156, 157), (147, 146, 154, 155), (146, 145, 153, 154), (145, 144, 152, 153), (21, 143, 151, 20), (143, 142, 150, 151), (142, 141, 149, 150), (141, 140, 148, 149), (139, 138, 146, 147), (138, 137, 145, 146), (137, 136, 144, 145), (22, 135, 143, 21), (135, 134, 142, 143), (134, 133, 141, 142), (133, 132, 140, 141), (131, 130, 138, 139), (130, 129, 137, 138), (129, 128, 136, 137), (23, 127, 135, 22), (127, 126, 134, 135), (126, 125, 133, 134), (125, 124, 132, 133), (267, 275, 582, 565), (66, 67, 309, 308), (286, 287, 594, 593), (116, 108, 345, 362), (65, 66, 308, 307), (285, 286, 593, 592), (180, 172, 481, 498), (131, 139, 397, 380), (244, 236, 552, 556), (64, 65, 307, 306), (195, 203, 533, 516), (284, 285, 592, 591), (259, 267, 565, 561), (63, 64, 306, 305), (123, 122, 130, 131), (122, 121, 129, 130), (121, 120, 128, 129), (24, 119, 127, 23), (119, 118, 126, 127), (118, 117, 125, 126), (117, 116, 124, 125), (283, 284, 591, 590), (62, 63, 305, 304), (108, 100, 328, 345), (282, 283, 590, 589), (172, 164, 464, 481), (123, 131, 380, 363), (61, 62, 304, 303), (236, 228, 548, 552), (281, 282, 589, 588), (187, 195, 516, 499), (251, 259, 561, 557), (60, 61, 303, 302), (280, 281, 588, 587), (59, 60, 302, 301), (279, 280, 587, 586), (100, 53, 295, 328), (115, 114, 122, 123), (114, 113, 121, 122), (113, 112, 120, 121), (25, 111, 119, 24), (111, 110, 118, 119), (110, 109, 117, 118), (109, 108, 116, 117), (164, 156, 447, 464), (115, 123, 363, 346), (58, 59, 301, 300), (278, 279, 586, 585), (228, 220, 544, 548), (179, 187, 499, 482), (243, 251, 557, 553), (57, 58, 300, 299), (277, 278, 585, 584), (56, 57, 299, 298), (276, 277, 584, 583), (55, 56, 298, 297), (156, 148, 430, 447), (107, 115, 346, 329), (275, 276, 583, 582), (220, 212, 540, 544), (107, 106, 114, 115), (106, 105, 113, 114), (105, 104, 112, 113), (26, 103, 111, 25), (103, 102, 110, 111), (102, 101, 109, 110), (101, 100, 108, 109), (171, 179, 482, 465), (54, 55, 297, 296), (235, 243, 553, 549), (53, 54, 296, 295), (148, 140, 413, 430), (99, 107, 329, 312), (212, 204, 536, 540), (163, 171, 465, 448), (227, 235, 549, 545), (291, 268, 581, 598), (140, 132, 396, 413), (69, 99, 312, 311), (204, 196, 532, 536), (155, 163, 448, 431), (268, 260, 564, 581), (219, 227, 545, 541), (99, 98, 106, 107), (98, 97, 105, 106), (97, 96, 104, 105), (0, 50, 103, 26), (50, 51, 102, 103), (51, 52, 101, 102), (52, 53, 100, 101), (132, 124, 379, 396), (196, 188, 515, 532), (147, 155, 431, 414), (211, 219, 541, 537), (260, 252, 560, 564), (290, 291, 598, 597), (289, 290, 597, 596), (124, 116, 362, 379), (68, 69, 311, 310), (288, 289, 596, 595), (188, 180, 498, 515), (139, 147, 414, 397), (203, 211, 537, 533), (252, 244, 556, 560), (67, 68, 310, 309), (287, 288, 595, 594), (69, 70, 98, 99), (70, 71, 97, 98), (71, 72, 96, 97), (4, 294, 95, 2), (294, 293, 94, 95), (293, 292, 93, 94), (292, 291, 92, 93), (291, 290, 91, 92), (290, 289, 90, 91), (289, 288, 89, 90), (288, 287, 88, 89), (287, 286, 87, 88), (286, 285, 86, 87), (285, 284, 85, 86), (284, 283, 84, 85), (283, 282, 83, 84), (282, 281, 82, 83), (281, 280, 81, 82), (280, 279, 80, 81), (279, 278, 79, 80), (278, 277, 78, 79), (277, 276, 77, 78), (276, 275, 76, 77), (275, 274, 75, 76), (274, 273, 74, 75), (273, 272, 73, 74), (581, 580, 597, 598), (580, 579, 596, 597), (579, 578, 595, 596), (578, 577, 594, 595), (577, 576, 593, 594), (576, 575, 592, 593), (575, 574, 591, 592), (574, 573, 590, 591), (573, 572, 589, 590), (572, 571, 588, 589), (571, 570, 587, 588), (570, 569, 586, 587), (569, 568, 585, 586), (568, 567, 584, 585), (567, 566, 583, 584), (566, 565, 582, 583), (564, 563, 580, 581), (562, 561, 565, 566), (560, 559, 563, 564), (558, 557, 561, 562), (556, 555, 559, 560), (554, 553, 557, 558), (552, 551, 555, 556), (550, 549, 553, 554), (548, 547, 551, 552), (546, 545, 549, 550), (544, 543, 547, 548), (529, 528, 610, 611), (567, 568, 736, 735), (542, 546, 659, 644), (528, 527, 609, 610), (542, 541, 545, 546), (540, 539, 543, 544), (566, 567, 735, 734), (547, 543, 658, 673), (579, 580, 748, 747), (558, 562, 719, 704), (527, 526, 608, 609), (563, 559, 718, 733), (578, 579, 747, 746), (526, 525, 607, 608), (517, 534, 614, 599), (577, 578, 746, 745), (535, 531, 613, 628), (525, 524, 606, 607), (546, 550, 674, 659), (576, 577, 745, 744), (538, 537, 541, 542), (536, 535, 539, 540), (551, 547, 673, 688), (524, 523, 605, 606), (562, 566, 734, 719), (575, 576, 744, 743), (580, 563, 733, 748), (523, 522, 604, 605), (574, 575, 743, 742), (534, 538, 629, 614), (522, 521, 603, 604), (539, 535, 628, 643), (573, 574, 742, 741), (550, 554, 689, 674), (521, 520, 602, 603), (555, 551, 688, 703), (534, 533, 537, 538), (532, 531, 535, 536), (572, 573, 741, 740), (520, 519, 601, 602), (571, 572, 740, 739), (519, 518, 600, 601), (538, 542, 644, 629), (570, 571, 739, 738), (543, 539, 643, 658), (518, 517, 599, 600), (554, 558, 704, 689), (531, 530, 612, 613), (569, 570, 738, 737), (559, 555, 703, 718), (530, 529, 611, 612), (568, 569, 737, 736), (517, 516, 533, 534), (515, 514, 531, 532), (514, 513, 530, 531), (513, 512, 529, 530), (512, 511, 528, 529), (511, 510, 527, 528), (510, 509, 526, 527), (509, 508, 525, 526), (508, 507, 524, 525), (507, 506, 523, 524), (506, 505, 522, 523), (505, 504, 521, 522), (504, 503, 520, 521), (503, 502, 519, 520), (502, 501, 518, 519), (501, 500, 517, 518), (500, 499, 516, 517), (498, 497, 514, 515), (497, 496, 513, 514), (496, 495, 512, 513), (495, 494, 511, 512), (494, 493, 510, 511), (493, 492, 509, 510), (492, 491, 508, 509), (491, 490, 507, 508), (490, 489, 506, 507), (489, 488, 505, 506), (488, 487, 504, 505), (487, 486, 503, 504), (486, 485, 502, 503), (485, 484, 501, 502), (484, 483, 500, 501), (483, 482, 499, 500), (481, 480, 497, 498), (480, 479, 496, 497), (479, 478, 495, 496), (478, 477, 494, 495), (477, 476, 493, 494), (476, 475, 492, 493), (475, 474, 491, 492), (474, 473, 490, 491), (473, 472, 489, 490), (472, 471, 488, 489), (471, 470, 487, 488), (470, 469, 486, 487), (469, 468, 485, 486), (468, 467, 484, 485), (467, 466, 483, 484), (466, 465, 482, 483), (464, 463, 480, 481), (463, 462, 479, 480), (462, 461, 478, 479), (461, 460, 477, 478), (460, 459, 476, 477), (459, 458, 475, 476), (458, 457, 474, 475), (457, 456, 473, 474), (456, 455, 472, 473), (455, 454, 471, 472), (454, 453, 470, 471), (453, 452, 469, 470), (452, 451, 468, 469), (451, 450, 467, 468), (450, 449, 466, 467), (449, 448, 465, 466), (447, 446, 463, 464), (446, 445, 462, 463), (445, 444, 461, 462), (444, 443, 460, 461), (443, 442, 459, 460), (442, 441, 458, 459), (441, 440, 457, 458), (440, 439, 456, 457), (439, 438, 455, 456), (438, 437, 454, 455), (437, 436, 453, 454), (436, 435, 452, 453), (435, 434, 451, 452), (434, 433, 450, 451), (433, 432, 449, 450), (432, 431, 448, 449), (430, 429, 446, 447), (429, 428, 445, 446), (428, 427, 444, 445), (427, 426, 443, 444), (426, 425, 442, 443), (425, 424, 441, 442), (424, 423, 440, 441), (423, 422, 439, 440), (422, 421, 438, 439), (421, 420, 437, 438), (420, 419, 436, 437), (419, 418, 435, 436), (418, 417, 434, 435), (417, 416, 433, 434), (416, 415, 432, 433), (415, 414, 431, 432), (413, 412, 429, 430), (412, 411, 428, 429), (411, 410, 427, 428), (410, 409, 426, 427), (409, 408, 425, 426), (408, 407, 424, 425), (407, 406, 423, 424), (406, 405, 422, 423), (405, 404, 421, 422), (404, 403, 420, 421), (403, 402, 419, 420), (402, 401, 418, 419), (401, 400, 417, 418), (400, 399, 416, 417), (399, 398, 415, 416), (398, 397, 414, 415), (396, 395, 412, 413), (395, 394, 411, 412), (394, 393, 410, 411), (393, 392, 409, 410), (392, 391, 408, 409), (391, 390, 407, 408), (390, 389, 406, 407), (389, 388, 405, 406), (388, 387, 404, 405), (387, 386, 403, 404), (386, 385, 402, 403), (385, 384, 401, 402), (384, 383, 400, 401), (383, 382, 399, 400), (382, 381, 398, 399), (381, 380, 397, 398), (379, 378, 395, 396), (378, 377, 394, 395), (377, 376, 393, 394), (376, 375, 392, 393), (375, 374, 391, 392), (374, 373, 390, 391), (373, 372, 389, 390), (372, 371, 388, 389), (371, 370, 387, 388), (370, 369, 386, 387), (369, 368, 385, 386), (368, 367, 384, 385), (367, 366, 383, 384), (366, 365, 382, 383), (365, 364, 381, 382), (364, 363, 380, 381), (362, 361, 378, 379), (361, 360, 377, 378), (360, 359, 376, 377), (359, 358, 375, 376), (358, 357, 374, 375), (357, 356, 373, 374), (356, 355, 372, 373), (355, 354, 371, 372), (354, 353, 370, 371), (353, 352, 369, 370), (352, 351, 368, 369), (351, 350, 367, 368), (350, 349, 366, 367), (349, 348, 365, 366), (348, 347, 364, 365), (347, 346, 363, 364), (345, 344, 361, 362), (344, 343, 360, 361), (343, 342, 359, 360), (342, 341, 358, 359), (341, 340, 357, 358), (340, 339, 356, 357), (339, 338, 355, 356), (338, 337, 354, 355), (337, 336, 353, 354), (336, 335, 352, 353), (335, 334, 351, 352), (334, 333, 350, 351), (333, 332, 349, 350), (332, 331, 348, 349), (331, 330, 347, 348), (330, 329, 346, 347), (328, 327, 344, 345), (327, 326, 343, 344), (326, 325, 342, 343), (325, 324, 341, 342), (324, 323, 340, 341), (323, 322, 339, 340), (322, 321, 338, 339), (321, 320, 337, 338), (320, 319, 336, 337), (319, 318, 335, 336), (318, 317, 334, 335), (317, 316, 333, 334), (316, 315, 332, 333), (315, 314, 331, 332), (314, 313, 330, 331), (313, 312, 329, 330), (295, 296, 327, 328), (296, 297, 326, 327), (297, 298, 325, 326), (298, 299, 324, 325), (299, 300, 323, 324), (300, 301, 322, 323), (301, 302, 321, 322), (302, 303, 320, 321), (303, 304, 319, 320), (304, 305, 318, 319), (305, 306, 317, 318), (306, 307, 316, 317), (307, 308, 315, 316), (308, 309, 314, 315), (309, 310, 313, 314), (310, 311, 312, 313), (733, 732, 747, 748), (732, 731, 746, 747), (731, 730, 745, 746), (730, 729, 744, 745), (729, 728, 743, 744), (728, 727, 742, 743), (727, 726, 741, 742), (726, 725, 740, 741), (725, 724, 739, 740), (724, 723, 738, 739), (723, 722, 737, 738), (722, 721, 736, 737), (721, 720, 735, 736), (720, 719, 734, 735), (718, 717, 732, 733), (717, 716, 731, 732), (716, 715, 730, 731), (715, 714, 729, 730), (714, 713, 728, 729), (713, 712, 727, 728), (712, 711, 726, 727), (711, 710, 725, 726), (710, 709, 724, 725), (709, 708, 723, 724), (708, 707, 722, 723), (707, 706, 721, 722), (706, 705, 720, 721), (705, 704, 719, 720), (703, 702, 717, 718), (702, 701, 716, 717), (701, 700, 715, 716), (700, 699, 714, 715), (699, 698, 713, 714), (698, 697, 712, 713), (697, 696, 711, 712), (696, 695, 710, 711), (695, 694, 709, 710), (694, 693, 708, 709), (693, 692, 707, 708), (692, 691, 706, 707), (691, 690, 705, 706), (690, 689, 704, 705), (688, 687, 702, 703), (687, 686, 701, 702), (686, 685, 700, 701), (685, 684, 699, 700), (684, 683, 698, 699), (683, 682, 697, 698), (682, 681, 696, 697), (681, 680, 695, 696), (680, 679, 694, 695), (679, 678, 693, 694), (678, 677, 692, 693), (677, 676, 691, 692), (676, 675, 690, 691), (675, 674, 689, 690), (673, 672, 687, 688), (672, 671, 686, 687), (671, 670, 685, 686), (670, 669, 684, 685), (669, 668, 683, 684), (668, 667, 682, 683), (667, 666, 681, 682), (666, 665, 680, 681), (665, 664, 679, 680), (664, 663, 678, 679), (663, 662, 677, 678), (662, 661, 676, 677), (661, 660, 675, 676), (660, 659, 674, 675), (658, 657, 672, 673), (657, 656, 671, 672), (656, 655, 670, 671), (655, 654, 669, 670), (654, 653, 668, 669), (653, 652, 667, 668), (652, 651, 666, 667), (651, 650, 665, 666), (650, 649, 664, 665), (649, 648, 663, 664), (648, 647, 662, 663), (647, 646, 661, 662), (646, 645, 660, 661), (645, 644, 659, 660), (643, 642, 657, 658), (642, 641, 656, 657), (641, 640, 655, 656), (640, 639, 654, 655), (639, 638, 653, 654), (638, 637, 652, 653), (637, 636, 651, 652), (636, 635, 650, 651), (635, 634, 649, 650), (634, 633, 648, 649), (633, 632, 647, 648), (632, 631, 646, 647), (631, 630, 645, 646), (630, 629, 644, 645), (628, 627, 642, 643), (627, 626, 641, 642), (626, 625, 640, 641), (625, 624, 639, 640), (624, 623, 638, 639), (623, 622, 637, 638), (622, 621, 636, 637), (621, 620, 635, 636), (620, 619, 634, 635), (619, 618, 633, 634), (618, 617, 632, 633), (617, 616, 631, 632), (616, 615, 630, 631), (615, 614, 629, 630), (613, 612, 627, 628), (612, 611, 626, 627), (611, 610, 625, 626), (610, 609, 624, 625), (609, 608, 623, 624), (608, 607, 622, 623), (607, 606, 621, 622), (606, 605, 620, 621), (605, 604, 619, 620), (604, 603, 618, 619), (603, 602, 617, 618), (602, 601, 616, 617), (601, 600, 615, 616), (600, 599, 614, 615)])
_uv = me_001.uv_layers.new(name='UV 맵')
_uv.uv.foreach_set('vector', [0.9583, 0.9583, 1.0, 0.9583, 1.0, 1.0, 0.9583, 1.0, 0.9583, 0.0, 1.0, 0.0, 1.0, 0.04167, 0.9583, 0.04167, 0.9583, 0.04167, 1.0, 0.04167, 1.0, 0.08333, 0.9583, 0.08333, 0.9583, 0.08333, 1.0, 0.08333, 1.0, 0.125, 0.9583, 0.125, 0.9583, 0.125, 1.0, 0.125, 1.0, 0.1667, 0.9583, 0.1667, 0.9583, 0.1667, 1.0, 0.1667, 1.0, 0.2083, 0.9583, 0.2083, 0.9583, 0.2083, 1.0, 0.2083, 1.0, 0.25, 0.9583, 0.25, 0.9583, 0.25, 1.0, 0.25, 1.0, 0.2917, 0.9583, 0.2917, 0.9583, 0.2917, 1.0, 0.2917, 1.0, 0.3333, 0.9583, 0.3333, 0.9583, 0.3333, 1.0, 0.3333, 1.0, 0.375, 0.9583, 0.375, 0.9583, 0.375, 1.0, 0.375, 1.0, 0.4167, 0.9583, 0.4167, 0.9583, 0.4167, 1.0, 0.4167, 1.0, 0.4583, 0.9583, 0.4583, 0.9583, 0.4583, 1.0, 0.4583, 1.0, 0.5, 0.9583, 0.5, 0.9583, 0.5, 1.0, 0.5, 1.0, 0.5417, 0.9583, 0.5417, 0.9583, 0.5417, 1.0, 0.5417, 1.0, 0.5833, 0.9583, 0.5833, 0.9583, 0.5833, 1.0, 0.5833, 1.0, 0.625, 0.9583, 0.625, 0.9583, 0.625, 1.0, 0.625, 1.0, 0.6667, 0.9583, 0.6667, 0.9583, 0.6667, 1.0, 0.6667, 1.0, 0.7083, 0.9583, 0.7083, 0.9583, 0.7083, 1.0, 0.7083, 1.0, 0.75, 0.9583, 0.75, 0.9583, 0.75, 1.0, 0.75, 1.0, 0.7917, 0.9583, 0.7917, 0.9583, 0.7917, 1.0, 0.7917, 1.0, 0.8333, 0.9583, 0.8333, 0.9583, 0.8333, 1.0, 0.8333, 1.0, 0.875, 0.9583, 0.875, 0.9583, 0.875, 1.0, 0.875, 1.0, 0.9167, 0.9583, 0.9167, 0.9583, 0.9167, 1.0, 0.9167, 1.0, 0.9583, 0.9583, 0.9583, 0.0, 0.9167, 0.04167, 0.9167, 0.04167, 0.9583, 0.0, 0.9583, 0.04167, 0.9167, 0.08333, 0.9167, 0.08333, 0.9583, 0.04167, 0.9583, 0.08333, 0.9167, 0.125, 0.9167, 0.125, 0.9583, 0.08333, 0.9583, 0.125, 0.9167, 0.1667, 0.9167, 0.1667, 0.9583, 0.125, 0.9583, 0.8333, 0.9167, 0.875, 0.9167, 0.875, 0.9583, 0.8333, 0.9583, 0.875, 0.9167, 0.9167, 0.9167, 0.9167, 0.9583, 0.875, 0.9583, 0.9167, 0.9167, 0.9583, 0.9167, 0.9583, 0.9583, 0.9167, 0.9583, 0.0, 0.875, 0.04167, 0.875, 0.04167, 0.9167, 0.0, 0.9167, 0.04167, 0.875, 0.08333, 0.875, 0.08333, 0.9167, 0.04167, 0.9167, 0.08333, 0.875, 0.125, 0.875, 0.125, 0.9167, 0.08333, 0.9167, 0.125, 0.875, 0.1667, 0.875, 0.1667, 0.9167, 0.125, 0.9167, 0.8333, 0.875, 0.875, 0.875, 0.875, 0.9167, 0.8333, 0.9167, 0.875, 0.875, 0.9167, 0.875, 0.9167, 0.9167, 0.875, 0.9167, 0.9167, 0.875, 0.9583, 0.875, 0.9583, 0.9167, 0.9167, 0.9167, 0.0, 0.8333, 0.04167, 0.8333, 0.04167, 0.875, 0.0, 0.875, 0.04167, 0.8333, 0.08333, 0.8333, 0.08333, 0.875, 0.04167, 0.875, 0.08333, 0.8333, 0.125, 0.8333, 0.125, 0.875, 0.08333, 0.875, 0.125, 0.8333, 0.1667, 0.8333, 0.1667, 0.875, 0.125, 0.875, 0.8333, 0.8333, 0.875, 0.8333, 0.875, 0.875, 0.8333, 0.875, 0.875, 0.8333, 0.9167, 0.8333, 0.9167, 0.875, 0.875, 0.875, 0.9167, 0.8333, 0.9583, 0.8333, 0.9583, 0.875, 0.9167, 0.875, 0.0, 0.7917, 0.04167, 0.7917, 0.04167, 0.8333, 0.0, 0.8333, 0.04167, 0.7917, 0.08333, 0.7917, 0.08333, 0.8333, 0.04167, 0.8333, 0.08333, 0.7917, 0.125, 0.7917, 0.125, 0.8333, 0.08333, 0.8333, 0.125, 0.7917, 0.1667, 0.7917, 0.1667, 0.8333, 0.125, 0.8333, 0.8333, 0.7917, 0.875, 0.7917, 0.875, 0.8333, 0.8333, 0.8333, 0.875, 0.7917, 0.9167, 0.7917, 0.9167, 0.8333, 0.875, 0.8333, 0.9167, 0.7917, 0.9583, 0.7917, 0.9583, 0.8333, 0.9167, 0.8333, 0.0, 0.75, 0.04167, 0.75, 0.04167, 0.7917, 0.0, 0.7917, 0.04167, 0.75, 0.08333, 0.75, 0.08333, 0.7917, 0.04167, 0.7917, 0.08333, 0.75, 0.125, 0.75, 0.125, 0.7917, 0.08333, 0.7917, 0.125, 0.75, 0.1667, 0.75, 0.1667, 0.7917, 0.125, 0.7917, 0.8333, 0.75, 0.875, 0.75, 0.875, 0.7917, 0.8333, 0.7917, 0.875, 0.75, 0.9167, 0.75, 0.9167, 0.7917, 0.875, 0.7917, 0.9167, 0.75, 0.9583, 0.75, 0.9583, 0.7917, 0.9167, 0.7917, 0.0, 0.7083, 0.04167, 0.7083, 0.04167, 0.75, 0.0, 0.75, 0.04167, 0.7083, 0.08333, 0.7083, 0.08333, 0.75, 0.04167, 0.75, 0.08333, 0.7083, 0.125, 0.7083, 0.125, 0.75, 0.08333, 0.75, 0.125, 0.7083, 0.1667, 0.7083, 0.1667, 0.75, 0.125, 0.75, 0.8333, 0.7083, 0.875, 0.7083, 0.875, 0.75, 0.8333, 0.75, 0.875, 0.7083, 0.9167, 0.7083, 0.9167, 0.75, 0.875, 0.75, 0.9167, 0.7083, 0.9583, 0.7083, 0.9583, 0.75, 0.9167, 0.75, 0.0, 0.6667, 0.04167, 0.6667, 0.04167, 0.7083, 0.0, 0.7083, 0.04167, 0.6667, 0.08333, 0.6667, 0.08333, 0.7083, 0.04167, 0.7083, 0.08333, 0.6667, 0.125, 0.6667, 0.125, 0.7083, 0.08333, 0.7083, 0.125, 0.6667, 0.1667, 0.6667, 0.1667, 0.7083, 0.125, 0.7083, 0.8333, 0.6667, 0.875, 0.6667, 0.875, 0.7083, 0.8333, 0.7083, 0.875, 0.6667, 0.9167, 0.6667, 0.9167, 0.7083, 0.875, 0.7083, 0.9167, 0.6667, 0.9583, 0.6667, 0.9583, 0.7083, 0.9167, 0.7083, 0.0, 0.625, 0.04167, 0.625, 0.04167, 0.6667, 0.0, 0.6667, 0.04167, 0.625, 0.08333, 0.625, 0.08333, 0.6667, 0.04167, 0.6667, 0.08333, 0.625, 0.125, 0.625, 0.125, 0.6667, 0.08333, 0.6667, 0.125, 0.625, 0.1667, 0.625, 0.1667, 0.6667, 0.125, 0.6667, 0.8333, 0.625, 0.875, 0.625, 0.875, 0.6667, 0.8333, 0.6667, 0.875, 0.625, 0.9167, 0.625, 0.9167, 0.6667, 0.875, 0.6667, 0.9167, 0.625, 0.9583, 0.625, 0.9583, 0.6667, 0.9167, 0.6667, 0.0, 0.5833, 0.04167, 0.5833, 0.04167, 0.625, 0.0, 0.625, 0.04167, 0.5833, 0.08333, 0.5833, 0.08333, 0.625, 0.04167, 0.625, 0.08333, 0.5833, 0.125, 0.5833, 0.125, 0.625, 0.08333, 0.625, 0.125, 0.5833, 0.1667, 0.5833, 0.1667, 0.625, 0.125, 0.625, 0.8333, 0.5833, 0.875, 0.5833, 0.875, 0.625, 0.8333, 0.625, 0.875, 0.5833, 0.9167, 0.5833, 0.9167, 0.625, 0.875, 0.625, 0.9167, 0.5833, 0.9583, 0.5833, 0.9583, 0.625, 0.9167, 0.625, 0.0, 0.5417, 0.04167, 0.5417, 0.04167, 0.5833, 0.0, 0.5833, 0.04167, 0.5417, 0.08333, 0.5417, 0.08333, 0.5833, 0.04167, 0.5833, 0.08333, 0.5417, 0.125, 0.5417, 0.125, 0.5833, 0.08333, 0.5833, 0.125, 0.5417, 0.1667, 0.5417, 0.1667, 0.5833, 0.125, 0.5833, 0.8333, 0.5417, 0.875, 0.5417, 0.875, 0.5833, 0.8333, 0.5833, 0.875, 0.5417, 0.9167, 0.5417, 0.9167, 0.5833, 0.875, 0.5833, 0.9167, 0.5417, 0.9583, 0.5417, 0.9583, 0.5833, 0.9167, 0.5833, 0.0, 0.5, 0.04167, 0.5, 0.04167, 0.5417, 0.0, 0.5417, 0.04167, 0.5, 0.08333, 0.5, 0.08333, 0.5417, 0.04167, 0.5417, 0.08333, 0.5, 0.125, 0.5, 0.125, 0.5417, 0.08333, 0.5417, 0.125, 0.5, 0.1667, 0.5, 0.1667, 0.5417, 0.125, 0.5417, 0.8333, 0.5, 0.875, 0.5, 0.875, 0.5417, 0.8333, 0.5417, 0.875, 0.5, 0.9167, 0.5, 0.9167, 0.5417, 0.875, 0.5417, 0.9167, 0.5, 0.9583, 0.5, 0.9583, 0.5417, 0.9167, 0.5417, 0.0, 0.4583, 0.04167, 0.4583, 0.04167, 0.5, 0.0, 0.5, 0.04167, 0.4583, 0.08333, 0.4583, 0.08333, 0.5, 0.04167, 0.5, 0.08333, 0.4583, 0.125, 0.4583, 0.125, 0.5, 0.08333, 0.5, 0.125, 0.4583, 0.1667, 0.4583, 0.1667, 0.5, 0.125, 0.5, 0.8333, 0.4583, 0.875, 0.4583, 0.875, 0.5, 0.8333, 0.5, 0.875, 0.4583, 0.9167, 0.4583, 0.9167, 0.5, 0.875, 0.5, 0.9167, 0.4583, 0.9583, 0.4583, 0.9583, 0.5, 0.9167, 0.5, 0.0, 0.4167, 0.04167, 0.4167, 0.04167, 0.4583, 0.0, 0.4583, 0.04167, 0.4167, 0.08333, 0.4167, 0.08333, 0.4583, 0.04167, 0.4583, 0.08333, 0.4167, 0.125, 0.4167, 0.125, 0.4583, 0.08333, 0.4583, 0.125, 0.4167, 0.1667, 0.4167, 0.1667, 0.4583, 0.125, 0.4583, 0.8333, 0.4167, 0.875, 0.4167, 0.875, 0.4583, 0.8333, 0.4583, 0.875, 0.4167, 0.9167, 0.4167, 0.9167, 0.4583, 0.875, 0.4583, 0.9167, 0.4167, 0.9583, 0.4167, 0.9583, 0.4583, 0.9167, 0.4583, 0.0, 0.375, 0.04167, 0.375, 0.04167, 0.4167, 0.0, 0.4167, 0.04167, 0.375, 0.08333, 0.375, 0.08333, 0.4167, 0.04167, 0.4167, 0.08333, 0.375, 0.125, 0.375, 0.125, 0.4167, 0.08333, 0.4167, 0.125, 0.375, 0.1667, 0.375, 0.1667, 0.4167, 0.125, 0.4167, 0.8333, 0.375, 0.875, 0.375, 0.875, 0.4167, 0.8333, 0.4167, 0.875, 0.375, 0.9167, 0.375, 0.9167, 0.4167, 0.875, 0.4167, 0.9167, 0.375, 0.9583, 0.375, 0.9583, 0.4167, 0.9167, 0.4167, 0.0, 0.3333, 0.04167, 0.3333, 0.04167, 0.375, 0.0, 0.375, 0.04167, 0.3333, 0.08333, 0.3333, 0.08333, 0.375, 0.04167, 0.375, 0.08333, 0.3333, 0.125, 0.3333, 0.125, 0.375, 0.08333, 0.375, 0.125, 0.3333, 0.1667, 0.3333, 0.1667, 0.375, 0.125, 0.375, 0.8333, 0.3333, 0.875, 0.3333, 0.875, 0.375, 0.8333, 0.375, 0.875, 0.3333, 0.9167, 0.3333, 0.9167, 0.375, 0.875, 0.375, 0.9167, 0.3333, 0.9583, 0.3333, 0.9583, 0.375, 0.9167, 0.375, 0.0, 0.2917, 0.04167, 0.2917, 0.04167, 0.3333, 0.0, 0.3333, 0.04167, 0.2917, 0.08333, 0.2917, 0.08333, 0.3333, 0.04167, 0.3333, 0.08333, 0.2917, 0.125, 0.2917, 0.125, 0.3333, 0.08333, 0.3333, 0.125, 0.2917, 0.1667, 0.2917, 0.1667, 0.3333, 0.125, 0.3333, 0.8333, 0.2917, 0.875, 0.2917, 0.875, 0.3333, 0.8333, 0.3333, 0.875, 0.2917, 0.9167, 0.2917, 0.9167, 0.3333, 0.875, 0.3333, 0.9167, 0.2917, 0.9583, 0.2917, 0.9583, 0.3333, 0.9167, 0.3333, 0.0, 0.25, 0.04167, 0.25, 0.04167, 0.2917, 0.0, 0.2917, 0.04167, 0.25, 0.08333, 0.25, 0.08333, 0.2917, 0.04167, 0.2917, 0.08333, 0.25, 0.125, 0.25, 0.125, 0.2917, 0.08333, 0.2917, 0.125, 0.25, 0.1667, 0.25, 0.1667, 0.2917, 0.125, 0.2917, 0.8333, 0.25, 0.875, 0.25, 0.875, 0.2917, 0.8333, 0.2917, 0.875, 0.25, 0.9167, 0.25, 0.9167, 0.2917, 0.875, 0.2917, 0.9167, 0.25, 0.9583, 0.25, 0.9583, 0.2917, 0.9167, 0.2917, 0.0, 0.2083, 0.04167, 0.2083, 0.04167, 0.25, 0.0, 0.25, 0.04167, 0.2083, 0.08333, 0.2083, 0.08333, 0.25, 0.04167, 0.25, 0.08333, 0.2083, 0.125, 0.2083, 0.125, 0.25, 0.08333, 0.25, 0.125, 0.2083, 0.1667, 0.2083, 0.1667, 0.25, 0.125, 0.25, 0.8333, 0.2083, 0.875, 0.2083, 0.875, 0.25, 0.8333, 0.25, 0.875, 0.2083, 0.9167, 0.2083, 0.9167, 0.25, 0.875, 0.25, 0.9167, 0.2083, 0.9583, 0.2083, 0.9583, 0.25, 0.9167, 0.25, 0.0, 0.1667, 0.04167, 0.1667, 0.04167, 0.2083, 0.0, 0.2083, 0.04167, 0.1667, 0.08333, 0.1667, 0.08333, 0.2083, 0.04167, 0.2083, 0.08333, 0.1667, 0.125, 0.1667, 0.125, 0.2083, 0.08333, 0.2083, 0.125, 0.1667, 0.1667, 0.1667, 0.1667, 0.2083, 0.125, 0.2083, 0.8333, 0.9167, 0.8333, 0.9583, 0.8333, 0.9583, 0.8333, 0.9167, 0.0, 0.0, 0.0, 0.0, 0.0, 0.0, 0.0, 0.0, 0.375, 0.9583, 0.3333, 0.9583, 0.3333, 0.9583, 0.375, 0.9583, 0.1667, 0.125, 0.1667, 0.08333, 0.1667, 0.08333, 0.1667, 0.125, 0.0, 0.0, 0.0, 0.0, 0.0, 0.0, 0.0, 0.0, 0.4167, 0.9583, 0.375, 0.9583, 0.375, 0.9583, 0.4167, 0.9583, 0.1667, 0.4583, 0.1667, 0.4167, 0.1667, 0.4167, 0.1667, 0.4583, 0.8333, 0.2083, 0.8333, 0.25, 0.8333, 0.25, 0.8333, 0.2083, 0.1667, 0.7917, 0.1667, 0.75, 0.1667, 0.75, 0.1667, 0.7917, 0.0, 0.0, 0.0, 0.0, 0.0, 0.0, 0.0, 0.0, 0.8333, 0.5417, 0.8333, 0.5833, 0.8333, 0.5833, 0.8333, 0.5417, 0.4583, 0.9583, 0.4167, 0.9583, 0.4167, 0.9583, 0.4583, 0.9583, 0.8333, 0.875, 0.8333, 0.9167, 0.8333, 0.9167, 0.8333, 0.875, 0.0, 0.0, 0.0, 0.0, 0.0, 0.0, 0.0, 0.0, 0.8333, 0.1667, 0.875, 0.1667, 0.875, 0.2083, 0.8333, 0.2083, 0.875, 0.1667, 0.9167, 0.1667, 0.9167, 0.2083, 0.875, 0.2083, 0.9167, 0.1667, 0.9583, 0.1667, 0.9583, 0.2083, 0.9167, 0.2083, 0.0, 0.125, 0.04167, 0.125, 0.04167, 0.1667, 0.0, 0.1667, 0.04167, 0.125, 0.08333, 0.125, 0.08333, 0.1667, 0.04167, 0.1667, 0.08333, 0.125, 0.125, 0.125, 0.125, 0.1667, 0.08333, 0.1667, 0.125, 0.125, 0.1667, 0.125, 0.1667, 0.1667, 0.125, 0.1667, 0.5, 0.9583, 0.4583, 0.9583, 0.4583, 0.9583, 0.5, 0.9583, 0.0, 0.0, 0.0, 0.0, 0.0, 0.0, 0.0, 0.0, 0.1667, 0.08333, 0.1667, 0.04167, 0.1667, 0.04167, 0.1667, 0.08333, 0.5417, 0.9583, 0.5, 0.9583, 0.5, 0.9583, 0.5417, 0.9583, 0.1667, 0.4167, 0.1667, 0.375, 0.1667, 0.375, 0.1667, 0.4167, 0.8333, 0.1667, 0.8333, 0.2083, 0.8333, 0.2083, 0.8333, 0.1667, 0.0, 0.0, 0.0, 0.0, 0.0, 0.0, 0.0, 0.0, 0.1667, 0.75, 0.1667, 0.7083, 0.1667, 0.7083, 0.1667, 0.75, 0.5833, 0.9583, 0.5417, 0.9583, 0.5417, 0.9583, 0.5833, 0.9583, 0.8333, 0.5, 0.8333, 0.5417, 0.8333, 0.5417, 0.8333, 0.5, 0.8333, 0.8333, 0.8333, 0.875, 0.8333, 0.875, 0.8333, 0.8333, 0.0, 0.0, 0.0, 0.0, 0.0, 0.0, 0.0, 0.0, 0.625, 0.9583, 0.5833, 0.9583, 0.5833, 0.9583, 0.625, 0.9583, 0.0, 0.0, 0.0, 0.0, 0.0, 0.0, 0.0, 0.0, 0.6667, 0.9583, 0.625, 0.9583, 0.625, 0.9583, 0.6667, 0.9583, 0.1667, 0.04167, 0.1667, 0.0, 0.1667, 0.0, 0.1667, 0.04167, 0.8333, 0.125, 0.875, 0.125, 0.875, 0.1667, 0.8333, 0.1667, 0.875, 0.125, 0.9167, 0.125, 0.9167, 0.1667, 0.875, 0.1667, 0.9167, 0.125, 0.9583, 0.125, 0.9583, 0.1667, 0.9167, 0.1667, 0.0, 0.08333, 0.04167, 0.08333, 0.04167, 0.125, 0.0, 0.125, 0.04167, 0.08333, 0.08333, 0.08333, 0.08333, 0.125, 0.04167, 0.125, 0.08333, 0.08333, 0.125, 0.08333, 0.125, 0.125, 0.08333, 0.125, 0.125, 0.08333, 0.1667, 0.08333, 0.1667, 0.125, 0.125, 0.125, 0.1667, 0.375, 0.1667, 0.3333, 0.1667, 0.3333, 0.1667, 0.375, 0.8333, 0.125, 0.8333, 0.1667, 0.8333, 0.1667, 0.8333, 0.125, 0.0, 0.0, 0.0, 0.0, 0.0, 0.0, 0.0, 0.0, 0.7083, 0.9583, 0.6667, 0.9583, 0.6667, 0.9583, 0.7083, 0.9583, 0.1667, 0.7083, 0.1667, 0.6667, 0.1667, 0.6667, 0.1667, 0.7083, 0.8333, 0.4583, 0.8333, 0.5, 0.8333, 0.5, 0.8333, 0.4583, 0.8333, 0.7917, 0.8333, 0.8333, 0.8333, 0.8333, 0.8333, 0.7917, 0.0, 0.0, 0.0, 0.0, 0.0, 0.0, 0.0, 0.0, 0.75, 0.9583, 0.7083, 0.9583, 0.7083, 0.9583, 0.75, 0.9583, 0.0, 0.0, 0.0, 0.0, 0.0, 0.0, 0.0, 0.0, 0.7917, 0.9583, 0.75, 0.9583, 0.75, 0.9583, 0.7917, 0.9583, 0.0, 0.0, 0.0, 0.0, 0.0, 0.0, 0.0, 0.0, 0.1667, 0.3333, 0.1667, 0.2917, 0.1667, 0.2917, 0.1667, 0.3333, 0.8333, 0.08333, 0.8333, 0.125, 0.8333, 0.125, 0.8333, 0.08333, 0.8333, 0.9583, 0.7917, 0.9583, 0.7917, 0.9583, 0.8333, 0.9583, 0.1667, 0.6667, 0.1667, 0.625, 0.1667, 0.625, 0.1667, 0.6667, 0.8333, 0.08333, 0.875, 0.08333, 0.875, 0.125, 0.8333, 0.125, 0.875, 0.08333, 0.9167, 0.08333, 0.9167, 0.125, 0.875, 0.125, 0.9167, 0.08333, 0.9583, 0.08333, 0.9583, 0.125, 0.9167, 0.125, 0.0, 0.04167, 0.04167, 0.04167, 0.04167, 0.08333, 0.0, 0.08333, 0.04167, 0.04167, 0.08333, 0.04167, 0.08333, 0.08333, 0.04167, 0.08333, 0.08333, 0.04167, 0.125, 0.04167, 0.125, 0.08333, 0.08333, 0.08333, 0.125, 0.04167, 0.1667, 0.04167, 0.1667, 0.08333, 0.125, 0.08333, 0.8333, 0.4167, 0.8333, 0.4583, 0.8333, 0.4583, 0.8333, 0.4167, 0.0, 0.0, 0.0, 0.0, 0.0, 0.0, 0.0, 0.0, 0.8333, 0.75, 0.8333, 0.7917, 0.8333, 0.7917, 0.8333, 0.75, 0.0, 0.0, 0.0, 0.0, 0.0, 0.0, 0.0, 0.0, 0.1667, 0.2917, 0.1667, 0.25, 0.1667, 0.25, 0.1667, 0.2917, 0.8333, 0.04167, 0.8333, 0.08333, 0.8333, 0.08333, 0.8333, 0.04167, 0.1667, 0.625, 0.1667, 0.5833, 0.1667, 0.5833, 0.1667, 0.625, 0.8333, 0.375, 0.8333, 0.4167, 0.8333, 0.4167, 0.8333, 0.375, 0.8333, 0.7083, 0.8333, 0.75, 0.8333, 0.75, 0.8333, 0.7083, 0.1667, 0.9583, 0.1667, 0.9167, 0.1667, 0.9167, 0.1667, 0.9583, 0.1667, 0.25, 0.1667, 0.2083, 0.1667, 0.2083, 0.1667, 0.25, 0.8333, 0.0, 0.8333, 0.04167, 0.8333, 0.04167, 0.8333, 0.0, 0.1667, 0.5833, 0.1667, 0.5417, 0.1667, 0.5417, 0.1667, 0.5833, 0.8333, 0.3333, 0.8333, 0.375, 0.8333, 0.375, 0.8333, 0.3333, 0.1667, 0.9167, 0.1667, 0.875, 0.1667, 0.875, 0.1667, 0.9167, 0.8333, 0.6667, 0.8333, 0.7083, 0.8333, 0.7083, 0.8333, 0.6667, 0.8333, 0.04167, 0.875, 0.04167, 0.875, 0.08333, 0.8333, 0.08333, 0.875, 0.04167, 0.9167, 0.04167, 0.9167, 0.08333, 0.875, 0.08333, 0.9167, 0.04167, 0.9583, 0.04167, 0.9583, 0.08333, 0.9167, 0.08333, 0.0, 0.0, 0.04167, 0.0, 0.04167, 0.04167, 0.0, 0.04167, 0.04167, 0.0, 0.08333, 0.0, 0.08333, 0.04167, 0.04167, 0.04167, 0.08333, 0.0, 0.125, 0.0, 0.125, 0.04167, 0.08333, 0.04167, 0.125, 0.0, 0.1667, 0.0, 0.1667, 0.04167, 0.125, 0.04167, 0.1667, 0.2083, 0.1667, 0.1667, 0.1667, 0.1667, 0.1667, 0.2083, 0.1667, 0.5417, 0.1667, 0.5, 0.1667, 0.5, 0.1667, 0.5417, 0.8333, 0.2917, 0.8333, 0.3333, 0.8333, 0.3333, 0.8333, 0.2917, 0.8333, 0.625, 0.8333, 0.6667, 0.8333, 0.6667, 0.8333, 0.625, 0.1667, 0.875, 0.1667, 0.8333, 0.1667, 0.8333, 0.1667, 0.875, 0.2083, 0.9583, 0.1667, 0.9583, 0.1667, 0.9583, 0.2083, 0.9583, 0.25, 0.9583, 0.2083, 0.9583, 0.2083, 0.9583, 0.25, 0.9583, 0.1667, 0.1667, 0.1667, 0.125, 0.1667, 0.125, 0.1667, 0.1667, 0.0, 0.0, 0.0, 0.0, 0.0, 0.0, 0.0, 0.0, 0.2917, 0.9583, 0.25, 0.9583, 0.25, 0.9583, 0.2917, 0.9583, 0.1667, 0.5, 0.1667, 0.4583, 0.1667, 0.4583, 0.1667, 0.5, 0.8333, 0.25, 0.8333, 0.2917, 0.8333, 0.2917, 0.8333, 0.25, 0.8333, 0.5833, 0.8333, 0.625, 0.8333, 0.625, 0.8333, 0.5833, 0.1667, 0.8333, 0.1667, 0.7917, 0.1667, 0.7917, 0.1667, 0.8333, 0.0, 0.0, 0.0, 0.0, 0.0, 0.0, 0.0, 0.0, 0.3333, 0.9583, 0.2917, 0.9583, 0.2917, 0.9583, 0.3333, 0.9583, 0.8333, 0.0, 0.875, 0.0, 0.875, 0.04167, 0.8333, 0.04167, 0.875, 0.0, 0.9167, 0.0, 0.9167, 0.04167, 0.875, 0.04167, 0.9167, 0.0, 0.9583, 0.0, 0.9583, 0.04167, 0.9167, 0.04167, 0.0, 0.9583, 0.04167, 0.9583, 0.04167, 1.0, 0.0, 1.0, 0.04167, 0.9583, 0.08333, 0.9583, 0.08333, 1.0, 0.04167, 1.0, 0.08333, 0.9583, 0.125, 0.9583, 0.125, 1.0, 0.08333, 1.0, 0.125, 0.9583, 0.1667, 0.9583, 0.1667, 1.0, 0.125, 1.0, 0.1667, 0.9583, 0.2083, 0.9583, 0.2083, 1.0, 0.1667, 1.0, 0.2083, 0.9583, 0.25, 0.9583, 0.25, 1.0, 0.2083, 1.0, 0.25, 0.9583, 0.2917, 0.9583, 0.2917, 1.0, 0.25, 1.0, 0.2917, 0.9583, 0.3333, 0.9583, 0.3333, 1.0, 0.2917, 1.0, 0.3333, 0.9583, 0.375, 0.9583, 0.375, 1.0, 0.3333, 1.0, 0.375, 0.9583, 0.4167, 0.9583, 0.4167, 1.0, 0.375, 1.0, 0.4167, 0.9583, 0.4583, 0.9583, 0.4583, 1.0, 0.4167, 1.0, 0.4583, 0.9583, 0.5, 0.9583, 0.5, 1.0, 0.4583, 1.0, 0.5, 0.9583, 0.5417, 0.9583, 0.5417, 1.0, 0.5, 1.0, 0.5417, 0.9583, 0.5833, 0.9583, 0.5833, 1.0, 0.5417, 1.0, 0.5833, 0.9583, 0.625, 0.9583, 0.625, 1.0, 0.5833, 1.0, 0.625, 0.9583, 0.6667, 0.9583, 0.6667, 1.0, 0.625, 1.0, 0.6667, 0.9583, 0.7083, 0.9583, 0.7083, 1.0, 0.6667, 1.0, 0.7083, 0.9583, 0.75, 0.9583, 0.75, 1.0, 0.7083, 1.0, 0.75, 0.9583, 0.7917, 0.9583, 0.7917, 1.0, 0.75, 1.0, 0.7917, 0.9583, 0.8333, 0.9583, 0.8333, 1.0, 0.7917, 1.0, 0.8333, 0.9583, 0.875, 0.9583, 0.875, 1.0, 0.8333, 1.0, 0.875, 0.9583, 0.9167, 0.9583, 0.9167, 1.0, 0.875, 1.0, 0.9167, 0.9583, 0.9583, 0.9583, 0.9583, 1.0, 0.9167, 1.0, 0.1667, 0.9167, 0.2083, 0.9167, 0.2083, 0.9583, 0.1667, 0.9583, 0.2083, 0.9167, 0.25, 0.9167, 0.25, 0.9583, 0.2083, 0.9583, 0.25, 0.9167, 0.2917, 0.9167, 0.2917, 0.9583, 0.25, 0.9583, 0.2917, 0.9167, 0.3333, 0.9167, 0.3333, 0.9583, 0.2917, 0.9583, 0.3333, 0.9167, 0.375, 0.9167, 0.375, 0.9583, 0.3333, 0.9583, 0.375, 0.9167, 0.4167, 0.9167, 0.4167, 0.9583, 0.375, 0.9583, 0.4167, 0.9167, 0.4583, 0.9167, 0.4583, 0.9583, 0.4167, 0.9583, 0.4583, 0.9167, 0.5, 0.9167, 0.5, 0.9583, 0.4583, 0.9583, 0.5, 0.9167, 0.5417, 0.9167, 0.5417, 0.9583, 0.5, 0.9583, 0.5417, 0.9167, 0.5833, 0.9167, 0.5833, 0.9583, 0.5417, 0.9583, 0.5833, 0.9167, 0.625, 0.9167, 0.625, 0.9583, 0.5833, 0.9583, 0.625, 0.9167, 0.6667, 0.9167, 0.6667, 0.9583, 0.625, 0.9583, 0.6667, 0.9167, 0.7083, 0.9167, 0.7083, 0.9583, 0.6667, 0.9583, 0.7083, 0.9167, 0.75, 0.9167, 0.75, 0.9583, 0.7083, 0.9583, 0.75, 0.9167, 0.7917, 0.9167, 0.7917, 0.9583, 0.75, 0.9583, 0.7917, 0.9167, 0.8333, 0.9167, 0.8333, 0.9583, 0.7917, 0.9583, 0.1667, 0.875, 0.2083, 0.875, 0.2083, 0.9167, 0.1667, 0.9167, 0.7917, 0.875, 0.8333, 0.875, 0.8333, 0.9167, 0.7917, 0.9167, 0.1667, 0.8333, 0.2083, 0.8333, 0.2083, 0.875, 0.1667, 0.875, 0.7917, 0.8333, 0.8333, 0.8333, 0.8333, 0.875, 0.7917, 0.875, 0.1667, 0.7917, 0.2083, 0.7917, 0.2083, 0.8333, 0.1667, 0.8333, 0.7917, 0.7917, 0.8333, 0.7917, 0.8333, 0.8333, 0.7917, 0.8333, 0.1667, 0.75, 0.2083, 0.75, 0.2083, 0.7917, 0.1667, 0.7917, 0.7917, 0.75, 0.8333, 0.75, 0.8333, 0.7917, 0.7917, 0.7917, 0.1667, 0.7083, 0.2083, 0.7083, 0.2083, 0.75, 0.1667, 0.75, 0.7917, 0.7083, 0.8333, 0.7083, 0.8333, 0.75, 0.7917, 0.75, 0.1667, 0.6667, 0.2083, 0.6667, 0.2083, 0.7083, 0.1667, 0.7083, 0.2917, 0.5417, 0.3333, 0.5417, 0.3333, 0.5417, 0.2917, 0.5417, 0.75, 0.9167, 0.7083, 0.9167, 0.7083, 0.9167, 0.75, 0.9167, 0.7917, 0.6667, 0.7917, 0.7083, 0.7917, 0.7083, 0.7917, 0.6667, 0.3333, 0.5417, 0.375, 0.5417, 0.375, 0.5417, 0.3333, 0.5417, 0.7917, 0.6667, 0.8333, 0.6667, 0.8333, 0.7083, 0.7917, 0.7083, 0.1667, 0.625, 0.2083, 0.625, 0.2083, 0.6667, 0.1667, 0.6667, 0.7917, 0.9167, 0.75, 0.9167, 0.75, 0.9167, 0.7917, 0.9167, 0.2083, 0.7083, 0.2083, 0.6667, 0.2083, 0.6667, 0.2083, 0.7083, 0.25, 0.9167, 0.2083, 0.9167, 0.2083, 0.9167, 0.25, 0.9167, 0.7917, 0.8333, 0.7917, 0.875, 0.7917, 0.875, 0.7917, 0.8333, 0.375, 0.5417, 0.4167, 0.5417, 0.4167, 0.5417, 0.375, 0.5417, 0.2083, 0.875, 0.2083, 0.8333, 0.2083, 0.8333, 0.2083, 0.875, 0.2917, 0.9167, 0.25, 0.9167, 0.25, 0.9167, 0.2917, 0.9167, 0.4167, 0.5417, 0.4583, 0.5417, 0.4583, 0.5417, 0.4167, 0.5417, 0.7917, 0.5417, 0.7917, 0.5833, 0.7917, 0.5833, 0.7917, 0.5417, 0.3333, 0.9167, 0.2917, 0.9167, 0.2917, 0.9167, 0.3333, 0.9167, 0.2083, 0.5833, 0.2083, 0.5417, 0.2083, 0.5417, 0.2083, 0.5833, 0.4583, 0.5417, 0.5, 0.5417, 0.5, 0.5417, 0.4583, 0.5417, 0.7917, 0.7083, 0.7917, 0.75, 0.7917, 0.75, 0.7917, 0.7083, 0.375, 0.9167, 0.3333, 0.9167, 0.3333, 0.9167, 0.375, 0.9167, 0.7917, 0.625, 0.8333, 0.625, 0.8333, 0.6667, 0.7917, 0.6667, 0.1667, 0.5833, 0.2083, 0.5833, 0.2083, 0.625, 0.1667, 0.625, 0.2083, 0.75, 0.2083, 0.7083, 0.2083, 0.7083, 0.2083, 0.75, 0.5, 0.5417, 0.5417, 0.5417, 0.5417, 0.5417, 0.5, 0.5417, 0.7917, 0.875, 0.7917, 0.9167, 0.7917, 0.9167, 0.7917, 0.875, 0.4167, 0.9167, 0.375, 0.9167, 0.375, 0.9167, 0.4167, 0.9167, 0.2083, 0.9167, 0.2083, 0.875, 0.2083, 0.875, 0.2083, 0.9167, 0.5417, 0.5417, 0.5833, 0.5417, 0.5833, 0.5417, 0.5417, 0.5417, 0.4583, 0.9167, 0.4167, 0.9167, 0.4167, 0.9167, 0.4583, 0.9167, 0.7917, 0.5833, 0.7917, 0.625, 0.7917, 0.625, 0.7917, 0.5833, 0.5833, 0.5417, 0.625, 0.5417, 0.625, 0.5417, 0.5833, 0.5417, 0.2083, 0.625, 0.2083, 0.5833, 0.2083, 0.5833, 0.2083, 0.625, 0.5, 0.9167, 0.4583, 0.9167, 0.4583, 0.9167, 0.5, 0.9167, 0.7917, 0.75, 0.7917, 0.7917, 0.7917, 0.7917, 0.7917, 0.75, 0.625, 0.5417, 0.6667, 0.5417, 0.6667, 0.5417, 0.625, 0.5417, 0.2083, 0.7917, 0.2083, 0.75, 0.2083, 0.75, 0.2083, 0.7917, 0.7917, 0.5833, 0.8333, 0.5833, 0.8333, 0.625, 0.7917, 0.625, 0.1667, 0.5417, 0.2083, 0.5417, 0.2083, 0.5833, 0.1667, 0.5833, 0.5417, 0.9167, 0.5, 0.9167, 0.5, 0.9167, 0.5417, 0.9167, 0.6667, 0.5417, 0.7083, 0.5417, 0.7083, 0.5417, 0.6667, 0.5417, 0.5833, 0.9167, 0.5417, 0.9167, 0.5417, 0.9167, 0.5833, 0.9167, 0.7083, 0.5417, 0.75, 0.5417, 0.75, 0.5417, 0.7083, 0.5417, 0.7917, 0.625, 0.7917, 0.6667, 0.7917, 0.6667, 0.7917, 0.625, 0.625, 0.9167, 0.5833, 0.9167, 0.5833, 0.9167, 0.625, 0.9167, 0.2083, 0.6667, 0.2083, 0.625, 0.2083, 0.625, 0.2083, 0.6667, 0.75, 0.5417, 0.7917, 0.5417, 0.7917, 0.5417, 0.75, 0.5417, 0.7917, 0.7917, 0.7917, 0.8333, 0.7917, 0.8333, 0.7917, 0.7917, 0.2083, 0.5417, 0.25, 0.5417, 0.25, 0.5417, 0.2083, 0.5417, 0.6667, 0.9167, 0.625, 0.9167, 0.625, 0.9167, 0.6667, 0.9167, 0.2083, 0.8333, 0.2083, 0.7917, 0.2083, 0.7917, 0.2083, 0.8333, 0.25, 0.5417, 0.2917, 0.5417, 0.2917, 0.5417, 0.25, 0.5417, 0.7083, 0.9167, 0.6667, 0.9167, 0.6667, 0.9167, 0.7083, 0.9167, 0.7917, 0.5417, 0.8333, 0.5417, 0.8333, 0.5833, 0.7917, 0.5833, 0.1667, 0.5, 0.2083, 0.5, 0.2083, 0.5417, 0.1667, 0.5417, 0.2083, 0.5, 0.25, 0.5, 0.25, 0.5417, 0.2083, 0.5417, 0.25, 0.5, 0.2917, 0.5, 0.2917, 0.5417, 0.25, 0.5417, 0.2917, 0.5, 0.3333, 0.5, 0.3333, 0.5417, 0.2917, 0.5417, 0.3333, 0.5, 0.375, 0.5, 0.375, 0.5417, 0.3333, 0.5417, 0.375, 0.5, 0.4167, 0.5, 0.4167, 0.5417, 0.375, 0.5417, 0.4167, 0.5, 0.4583, 0.5, 0.4583, 0.5417, 0.4167, 0.5417, 0.4583, 0.5, 0.5, 0.5, 0.5, 0.5417, 0.4583, 0.5417, 0.5, 0.5, 0.5417, 0.5, 0.5417, 0.5417, 0.5, 0.5417, 0.5417, 0.5, 0.5833, 0.5, 0.5833, 0.5417, 0.5417, 0.5417, 0.5833, 0.5, 0.625, 0.5, 0.625, 0.5417, 0.5833, 0.5417, 0.625, 0.5, 0.6667, 0.5, 0.6667, 0.5417, 0.625, 0.5417, 0.6667, 0.5, 0.7083, 0.5, 0.7083, 0.5417, 0.6667, 0.5417, 0.7083, 0.5, 0.75, 0.5, 0.75, 0.5417, 0.7083, 0.5417, 0.75, 0.5, 0.7917, 0.5, 0.7917, 0.5417, 0.75, 0.5417, 0.7917, 0.5, 0.8333, 0.5, 0.8333, 0.5417, 0.7917, 0.5417, 0.1667, 0.4583, 0.2083, 0.4583, 0.2083, 0.5, 0.1667, 0.5, 0.2083, 0.4583, 0.25, 0.4583, 0.25, 0.5, 0.2083, 0.5, 0.25, 0.4583, 0.2917, 0.4583, 0.2917, 0.5, 0.25, 0.5, 0.2917, 0.4583, 0.3333, 0.4583, 0.3333, 0.5, 0.2917, 0.5, 0.3333, 0.4583, 0.375, 0.4583, 0.375, 0.5, 0.3333, 0.5, 0.375, 0.4583, 0.4167, 0.4583, 0.4167, 0.5, 0.375, 0.5, 0.4167, 0.4583, 0.4583, 0.4583, 0.4583, 0.5, 0.4167, 0.5, 0.4583, 0.4583, 0.5, 0.4583, 0.5, 0.5, 0.4583, 0.5, 0.5, 0.4583, 0.5417, 0.4583, 0.5417, 0.5, 0.5, 0.5, 0.5417, 0.4583, 0.5833, 0.4583, 0.5833, 0.5, 0.5417, 0.5, 0.5833, 0.4583, 0.625, 0.4583, 0.625, 0.5, 0.5833, 0.5, 0.625, 0.4583, 0.6667, 0.4583, 0.6667, 0.5, 0.625, 0.5, 0.6667, 0.4583, 0.7083, 0.4583, 0.7083, 0.5, 0.6667, 0.5, 0.7083, 0.4583, 0.75, 0.4583, 0.75, 0.5, 0.7083, 0.5, 0.75, 0.4583, 0.7917, 0.4583, 0.7917, 0.5, 0.75, 0.5, 0.7917, 0.4583, 0.8333, 0.4583, 0.8333, 0.5, 0.7917, 0.5, 0.1667, 0.4167, 0.2083, 0.4167, 0.2083, 0.4583, 0.1667, 0.4583, 0.2083, 0.4167, 0.25, 0.4167, 0.25, 0.4583, 0.2083, 0.4583, 0.25, 0.4167, 0.2917, 0.4167, 0.2917, 0.4583, 0.25, 0.4583, 0.2917, 0.4167, 0.3333, 0.4167, 0.3333, 0.4583, 0.2917, 0.4583, 0.3333, 0.4167, 0.375, 0.4167, 0.375, 0.4583, 0.3333, 0.4583, 0.375, 0.4167, 0.4167, 0.4167, 0.4167, 0.4583, 0.375, 0.4583, 0.4167, 0.4167, 0.4583, 0.4167, 0.4583, 0.4583, 0.4167, 0.4583, 0.4583, 0.4167, 0.5, 0.4167, 0.5, 0.4583, 0.4583, 0.4583, 0.5, 0.4167, 0.5417, 0.4167, 0.5417, 0.4583, 0.5, 0.4583, 0.5417, 0.4167, 0.5833, 0.4167, 0.5833, 0.4583, 0.5417, 0.4583, 0.5833, 0.4167, 0.625, 0.4167, 0.625, 0.4583, 0.5833, 0.4583, 0.625, 0.4167, 0.6667, 0.4167, 0.6667, 0.4583, 0.625, 0.4583, 0.6667, 0.4167, 0.7083, 0.4167, 0.7083, 0.4583, 0.6667, 0.4583, 0.7083, 0.4167, 0.75, 0.4167, 0.75, 0.4583, 0.7083, 0.4583, 0.75, 0.4167, 0.7917, 0.4167, 0.7917, 0.4583, 0.75, 0.4583, 0.7917, 0.4167, 0.8333, 0.4167, 0.8333, 0.4583, 0.7917, 0.4583, 0.1667, 0.375, 0.2083, 0.375, 0.2083, 0.4167, 0.1667, 0.4167, 0.2083, 0.375, 0.25, 0.375, 0.25, 0.4167, 0.2083, 0.4167, 0.25, 0.375, 0.2917, 0.375, 0.2917, 0.4167, 0.25, 0.4167, 0.2917, 0.375, 0.3333, 0.375, 0.3333, 0.4167, 0.2917, 0.4167, 0.3333, 0.375, 0.375, 0.375, 0.375, 0.4167, 0.3333, 0.4167, 0.375, 0.375, 0.4167, 0.375, 0.4167, 0.4167, 0.375, 0.4167, 0.4167, 0.375, 0.4583, 0.375, 0.4583, 0.4167, 0.4167, 0.4167, 0.4583, 0.375, 0.5, 0.375, 0.5, 0.4167, 0.4583, 0.4167, 0.5, 0.375, 0.5417, 0.375, 0.5417, 0.4167, 0.5, 0.4167, 0.5417, 0.375, 0.5833, 0.375, 0.5833, 0.4167, 0.5417, 0.4167, 0.5833, 0.375, 0.625, 0.375, 0.625, 0.4167, 0.5833, 0.4167, 0.625, 0.375, 0.6667, 0.375, 0.6667, 0.4167, 0.625, 0.4167, 0.6667, 0.375, 0.7083, 0.375, 0.7083, 0.4167, 0.6667, 0.4167, 0.7083, 0.375, 0.75, 0.375, 0.75, 0.4167, 0.7083, 0.4167, 0.75, 0.375, 0.7917, 0.375, 0.7917, 0.4167, 0.75, 0.4167, 0.7917, 0.375, 0.8333, 0.375, 0.8333, 0.4167, 0.7917, 0.4167, 0.1667, 0.3333, 0.2083, 0.3333, 0.2083, 0.375, 0.1667, 0.375, 0.2083, 0.3333, 0.25, 0.3333, 0.25, 0.375, 0.2083, 0.375, 0.25, 0.3333, 0.2917, 0.3333, 0.2917, 0.375, 0.25, 0.375, 0.2917, 0.3333, 0.3333, 0.3333, 0.3333, 0.375, 0.2917, 0.375, 0.3333, 0.3333, 0.375, 0.3333, 0.375, 0.375, 0.3333, 0.375, 0.375, 0.3333, 0.4167, 0.3333, 0.4167, 0.375, 0.375, 0.375, 0.4167, 0.3333, 0.4583, 0.3333, 0.4583, 0.375, 0.4167, 0.375, 0.4583, 0.3333, 0.5, 0.3333, 0.5, 0.375, 0.4583, 0.375, 0.5, 0.3333, 0.5417, 0.3333, 0.5417, 0.375, 0.5, 0.375, 0.5417, 0.3333, 0.5833, 0.3333, 0.5833, 0.375, 0.5417, 0.375, 0.5833, 0.3333, 0.625, 0.3333, 0.625, 0.375, 0.5833, 0.375, 0.625, 0.3333, 0.6667, 0.3333, 0.6667, 0.375, 0.625, 0.375, 0.6667, 0.3333, 0.7083, 0.3333, 0.7083, 0.375, 0.6667, 0.375, 0.7083, 0.3333, 0.75, 0.3333, 0.75, 0.375, 0.7083, 0.375, 0.75, 0.3333, 0.7917, 0.3333, 0.7917, 0.375, 0.75, 0.375, 0.7917, 0.3333, 0.8333, 0.3333, 0.8333, 0.375, 0.7917, 0.375, 0.1667, 0.2917, 0.2083, 0.2917, 0.2083, 0.3333, 0.1667, 0.3333, 0.2083, 0.2917, 0.25, 0.2917, 0.25, 0.3333, 0.2083, 0.3333, 0.25, 0.2917, 0.2917, 0.2917, 0.2917, 0.3333, 0.25, 0.3333, 0.2917, 0.2917, 0.3333, 0.2917, 0.3333, 0.3333, 0.2917, 0.3333, 0.3333, 0.2917, 0.375, 0.2917, 0.375, 0.3333, 0.3333, 0.3333, 0.375, 0.2917, 0.4167, 0.2917, 0.4167, 0.3333, 0.375, 0.3333, 0.4167, 0.2917, 0.4583, 0.2917, 0.4583, 0.3333, 0.4167, 0.3333, 0.4583, 0.2917, 0.5, 0.2917, 0.5, 0.3333, 0.4583, 0.3333, 0.5, 0.2917, 0.5417, 0.2917, 0.5417, 0.3333, 0.5, 0.3333, 0.5417, 0.2917, 0.5833, 0.2917, 0.5833, 0.3333, 0.5417, 0.3333, 0.5833, 0.2917, 0.625, 0.2917, 0.625, 0.3333, 0.5833, 0.3333, 0.625, 0.2917, 0.6667, 0.2917, 0.6667, 0.3333, 0.625, 0.3333, 0.6667, 0.2917, 0.7083, 0.2917, 0.7083, 0.3333, 0.6667, 0.3333, 0.7083, 0.2917, 0.75, 0.2917, 0.75, 0.3333, 0.7083, 0.3333, 0.75, 0.2917, 0.7917, 0.2917, 0.7917, 0.3333, 0.75, 0.3333, 0.7917, 0.2917, 0.8333, 0.2917, 0.8333, 0.3333, 0.7917, 0.3333, 0.1667, 0.25, 0.2083, 0.25, 0.2083, 0.2917, 0.1667, 0.2917, 0.2083, 0.25, 0.25, 0.25, 0.25, 0.2917, 0.2083, 0.2917, 0.25, 0.25, 0.2917, 0.25, 0.2917, 0.2917, 0.25, 0.2917, 0.2917, 0.25, 0.3333, 0.25, 0.3333, 0.2917, 0.2917, 0.2917, 0.3333, 0.25, 0.375, 0.25, 0.375, 0.2917, 0.3333, 0.2917, 0.375, 0.25, 0.4167, 0.25, 0.4167, 0.2917, 0.375, 0.2917, 0.4167, 0.25, 0.4583, 0.25, 0.4583, 0.2917, 0.4167, 0.2917, 0.4583, 0.25, 0.5, 0.25, 0.5, 0.2917, 0.4583, 0.2917, 0.5, 0.25, 0.5417, 0.25, 0.5417, 0.2917, 0.5, 0.2917, 0.5417, 0.25, 0.5833, 0.25, 0.5833, 0.2917, 0.5417, 0.2917, 0.5833, 0.25, 0.625, 0.25, 0.625, 0.2917, 0.5833, 0.2917, 0.625, 0.25, 0.6667, 0.25, 0.6667, 0.2917, 0.625, 0.2917, 0.6667, 0.25, 0.7083, 0.25, 0.7083, 0.2917, 0.6667, 0.2917, 0.7083, 0.25, 0.75, 0.25, 0.75, 0.2917, 0.7083, 0.2917, 0.75, 0.25, 0.7917, 0.25, 0.7917, 0.2917, 0.75, 0.2917, 0.7917, 0.25, 0.8333, 0.25, 0.8333, 0.2917, 0.7917, 0.2917, 0.1667, 0.2083, 0.2083, 0.2083, 0.2083, 0.25, 0.1667, 0.25, 0.2083, 0.2083, 0.25, 0.2083, 0.25, 0.25, 0.2083, 0.25, 0.25, 0.2083, 0.2917, 0.2083, 0.2917, 0.25, 0.25, 0.25, 0.2917, 0.2083, 0.3333, 0.2083, 0.3333, 0.25, 0.2917, 0.25, 0.3333, 0.2083, 0.375, 0.2083, 0.375, 0.25, 0.3333, 0.25, 0.375, 0.2083, 0.4167, 0.2083, 0.4167, 0.25, 0.375, 0.25, 0.4167, 0.2083, 0.4583, 0.2083, 0.4583, 0.25, 0.4167, 0.25, 0.4583, 0.2083, 0.5, 0.2083, 0.5, 0.25, 0.4583, 0.25, 0.5, 0.2083, 0.5417, 0.2083, 0.5417, 0.25, 0.5, 0.25, 0.5417, 0.2083, 0.5833, 0.2083, 0.5833, 0.25, 0.5417, 0.25, 0.5833, 0.2083, 0.625, 0.2083, 0.625, 0.25, 0.5833, 0.25, 0.625, 0.2083, 0.6667, 0.2083, 0.6667, 0.25, 0.625, 0.25, 0.6667, 0.2083, 0.7083, 0.2083, 0.7083, 0.25, 0.6667, 0.25, 0.7083, 0.2083, 0.75, 0.2083, 0.75, 0.25, 0.7083, 0.25, 0.75, 0.2083, 0.7917, 0.2083, 0.7917, 0.25, 0.75, 0.25, 0.7917, 0.2083, 0.8333, 0.2083, 0.8333, 0.25, 0.7917, 0.25, 0.1667, 0.1667, 0.2083, 0.1667, 0.2083, 0.2083, 0.1667, 0.2083, 0.2083, 0.1667, 0.25, 0.1667, 0.25, 0.2083, 0.2083, 0.2083, 0.25, 0.1667, 0.2917, 0.1667, 0.2917, 0.2083, 0.25, 0.2083, 0.2917, 0.1667, 0.3333, 0.1667, 0.3333, 0.2083, 0.2917, 0.2083, 0.3333, 0.1667, 0.375, 0.1667, 0.375, 0.2083, 0.3333, 0.2083, 0.375, 0.1667, 0.4167, 0.1667, 0.4167, 0.2083, 0.375, 0.2083, 0.4167, 0.1667, 0.4583, 0.1667, 0.4583, 0.2083, 0.4167, 0.2083, 0.4583, 0.1667, 0.5, 0.1667, 0.5, 0.2083, 0.4583, 0.2083, 0.5, 0.1667, 0.5417, 0.1667, 0.5417, 0.2083, 0.5, 0.2083, 0.5417, 0.1667, 0.5833, 0.1667, 0.5833, 0.2083, 0.5417, 0.2083, 0.5833, 0.1667, 0.625, 0.1667, 0.625, 0.2083, 0.5833, 0.2083, 0.625, 0.1667, 0.6667, 0.1667, 0.6667, 0.2083, 0.625, 0.2083, 0.6667, 0.1667, 0.7083, 0.1667, 0.7083, 0.2083, 0.6667, 0.2083, 0.7083, 0.1667, 0.75, 0.1667, 0.75, 0.2083, 0.7083, 0.2083, 0.75, 0.1667, 0.7917, 0.1667, 0.7917, 0.2083, 0.75, 0.2083, 0.7917, 0.1667, 0.8333, 0.1667, 0.8333, 0.2083, 0.7917, 0.2083, 0.1667, 0.125, 0.2083, 0.125, 0.2083, 0.1667, 0.1667, 0.1667, 0.2083, 0.125, 0.25, 0.125, 0.25, 0.1667, 0.2083, 0.1667, 0.25, 0.125, 0.2917, 0.125, 0.2917, 0.1667, 0.25, 0.1667, 0.2917, 0.125, 0.3333, 0.125, 0.3333, 0.1667, 0.2917, 0.1667, 0.3333, 0.125, 0.375, 0.125, 0.375, 0.1667, 0.3333, 0.1667, 0.375, 0.125, 0.4167, 0.125, 0.4167, 0.1667, 0.375, 0.1667, 0.4167, 0.125, 0.4583, 0.125, 0.4583, 0.1667, 0.4167, 0.1667, 0.4583, 0.125, 0.5, 0.125, 0.5, 0.1667, 0.4583, 0.1667, 0.5, 0.125, 0.5417, 0.125, 0.5417, 0.1667, 0.5, 0.1667, 0.5417, 0.125, 0.5833, 0.125, 0.5833, 0.1667, 0.5417, 0.1667, 0.5833, 0.125, 0.625, 0.125, 0.625, 0.1667, 0.5833, 0.1667, 0.625, 0.125, 0.6667, 0.125, 0.6667, 0.1667, 0.625, 0.1667, 0.6667, 0.125, 0.7083, 0.125, 0.7083, 0.1667, 0.6667, 0.1667, 0.7083, 0.125, 0.75, 0.125, 0.75, 0.1667, 0.7083, 0.1667, 0.75, 0.125, 0.7917, 0.125, 0.7917, 0.1667, 0.75, 0.1667, 0.7917, 0.125, 0.8333, 0.125, 0.8333, 0.1667, 0.7917, 0.1667, 0.1667, 0.08333, 0.2083, 0.08333, 0.2083, 0.125, 0.1667, 0.125, 0.2083, 0.08333, 0.25, 0.08333, 0.25, 0.125, 0.2083, 0.125, 0.25, 0.08333, 0.2917, 0.08333, 0.2917, 0.125, 0.25, 0.125, 0.2917, 0.08333, 0.3333, 0.08333, 0.3333, 0.125, 0.2917, 0.125, 0.3333, 0.08333, 0.375, 0.08333, 0.375, 0.125, 0.3333, 0.125, 0.375, 0.08333, 0.4167, 0.08333, 0.4167, 0.125, 0.375, 0.125, 0.4167, 0.08333, 0.4583, 0.08333, 0.4583, 0.125, 0.4167, 0.125, 0.4583, 0.08333, 0.5, 0.08333, 0.5, 0.125, 0.4583, 0.125, 0.5, 0.08333, 0.5417, 0.08333, 0.5417, 0.125, 0.5, 0.125, 0.5417, 0.08333, 0.5833, 0.08333, 0.5833, 0.125, 0.5417, 0.125, 0.5833, 0.08333, 0.625, 0.08333, 0.625, 0.125, 0.5833, 0.125, 0.625, 0.08333, 0.6667, 0.08333, 0.6667, 0.125, 0.625, 0.125, 0.6667, 0.08333, 0.7083, 0.08333, 0.7083, 0.125, 0.6667, 0.125, 0.7083, 0.08333, 0.75, 0.08333, 0.75, 0.125, 0.7083, 0.125, 0.75, 0.08333, 0.7917, 0.08333, 0.7917, 0.125, 0.75, 0.125, 0.7917, 0.08333, 0.8333, 0.08333, 0.8333, 0.125, 0.7917, 0.125, 0.1667, 0.04167, 0.2083, 0.04167, 0.2083, 0.08333, 0.1667, 0.08333, 0.2083, 0.04167, 0.25, 0.04167, 0.25, 0.08333, 0.2083, 0.08333, 0.25, 0.04167, 0.2917, 0.04167, 0.2917, 0.08333, 0.25, 0.08333, 0.2917, 0.04167, 0.3333, 0.04167, 0.3333, 0.08333, 0.2917, 0.08333, 0.3333, 0.04167, 0.375, 0.04167, 0.375, 0.08333, 0.3333, 0.08333, 0.375, 0.04167, 0.4167, 0.04167, 0.4167, 0.08333, 0.375, 0.08333, 0.4167, 0.04167, 0.4583, 0.04167, 0.4583, 0.08333, 0.4167, 0.08333, 0.4583, 0.04167, 0.5, 0.04167, 0.5, 0.08333, 0.4583, 0.08333, 0.5, 0.04167, 0.5417, 0.04167, 0.5417, 0.08333, 0.5, 0.08333, 0.5417, 0.04167, 0.5833, 0.04167, 0.5833, 0.08333, 0.5417, 0.08333, 0.5833, 0.04167, 0.625, 0.04167, 0.625, 0.08333, 0.5833, 0.08333, 0.625, 0.04167, 0.6667, 0.04167, 0.6667, 0.08333, 0.625, 0.08333, 0.6667, 0.04167, 0.7083, 0.04167, 0.7083, 0.08333, 0.6667, 0.08333, 0.7083, 0.04167, 0.75, 0.04167, 0.75, 0.08333, 0.7083, 0.08333, 0.75, 0.04167, 0.7917, 0.04167, 0.7917, 0.08333, 0.75, 0.08333, 0.7917, 0.04167, 0.8333, 0.04167, 0.8333, 0.08333, 0.7917, 0.08333, 0.1667, 0.0, 0.2083, 0.0, 0.2083, 0.04167, 0.1667, 0.04167, 0.2083, 0.0, 0.25, 0.0, 0.25, 0.04167, 0.2083, 0.04167, 0.25, 0.0, 0.2917, 0.0, 0.2917, 0.04167, 0.25, 0.04167, 0.2917, 0.0, 0.3333, 0.0, 0.3333, 0.04167, 0.2917, 0.04167, 0.3333, 0.0, 0.375, 0.0, 0.375, 0.04167, 0.3333, 0.04167, 0.375, 0.0, 0.4167, 0.0, 0.4167, 0.04167, 0.375, 0.04167, 0.4167, 0.0, 0.4583, 0.0, 0.4583, 0.04167, 0.4167, 0.04167, 0.4583, 0.0, 0.5, 0.0, 0.5, 0.04167, 0.4583, 0.04167, 0.5, 0.0, 0.5417, 0.0, 0.5417, 0.04167, 0.5, 0.04167, 0.5417, 0.0, 0.5833, 0.0, 0.5833, 0.04167, 0.5417, 0.04167, 0.5833, 0.0, 0.625, 0.0, 0.625, 0.04167, 0.5833, 0.04167, 0.625, 0.0, 0.6667, 0.0, 0.6667, 0.04167, 0.625, 0.04167, 0.6667, 0.0, 0.7083, 0.0, 0.7083, 0.04167, 0.6667, 0.04167, 0.7083, 0.0, 0.75, 0.0, 0.75, 0.04167, 0.7083, 0.04167, 0.75, 0.0, 0.7917, 0.0, 0.7917, 0.04167, 0.75, 0.04167, 0.7917, 0.0, 0.8333, 0.0, 0.8333, 0.04167, 0.7917, 0.04167, 0.2083, 0.875, 0.25, 0.875, 0.25, 0.9167, 0.2083, 0.9167, 0.25, 0.875, 0.2917, 0.875, 0.2917, 0.9167, 0.25, 0.9167, 0.2917, 0.875, 0.3333, 0.875, 0.3333, 0.9167, 0.2917, 0.9167, 0.3333, 0.875, 0.375, 0.875, 0.375, 0.9167, 0.3333, 0.9167, 0.375, 0.875, 0.4167, 0.875, 0.4167, 0.9167, 0.375, 0.9167, 0.4167, 0.875, 0.4583, 0.875, 0.4583, 0.9167, 0.4167, 0.9167, 0.4583, 0.875, 0.5, 0.875, 0.5, 0.9167, 0.4583, 0.9167, 0.5, 0.875, 0.5417, 0.875, 0.5417, 0.9167, 0.5, 0.9167, 0.5417, 0.875, 0.5833, 0.875, 0.5833, 0.9167, 0.5417, 0.9167, 0.5833, 0.875, 0.625, 0.875, 0.625, 0.9167, 0.5833, 0.9167, 0.625, 0.875, 0.6667, 0.875, 0.6667, 0.9167, 0.625, 0.9167, 0.6667, 0.875, 0.7083, 0.875, 0.7083, 0.9167, 0.6667, 0.9167, 0.7083, 0.875, 0.75, 0.875, 0.75, 0.9167, 0.7083, 0.9167, 0.75, 0.875, 0.7917, 0.875, 0.7917, 0.9167, 0.75, 0.9167, 0.2083, 0.8333, 0.25, 0.8333, 0.25, 0.875, 0.2083, 0.875, 0.25, 0.8333, 0.2917, 0.8333, 0.2917, 0.875, 0.25, 0.875, 0.2917, 0.8333, 0.3333, 0.8333, 0.3333, 0.875, 0.2917, 0.875, 0.3333, 0.8333, 0.375, 0.8333, 0.375, 0.875, 0.3333, 0.875, 0.375, 0.8333, 0.4167, 0.8333, 0.4167, 0.875, 0.375, 0.875, 0.4167, 0.8333, 0.4583, 0.8333, 0.4583, 0.875, 0.4167, 0.875, 0.4583, 0.8333, 0.5, 0.8333, 0.5, 0.875, 0.4583, 0.875, 0.5, 0.8333, 0.5417, 0.8333, 0.5417, 0.875, 0.5, 0.875, 0.5417, 0.8333, 0.5833, 0.8333, 0.5833, 0.875, 0.5417, 0.875, 0.5833, 0.8333, 0.625, 0.8333, 0.625, 0.875, 0.5833, 0.875, 0.625, 0.8333, 0.6667, 0.8333, 0.6667, 0.875, 0.625, 0.875, 0.6667, 0.8333, 0.7083, 0.8333, 0.7083, 0.875, 0.6667, 0.875, 0.7083, 0.8333, 0.75, 0.8333, 0.75, 0.875, 0.7083, 0.875, 0.75, 0.8333, 0.7917, 0.8333, 0.7917, 0.875, 0.75, 0.875, 0.2083, 0.7917, 0.25, 0.7917, 0.25, 0.8333, 0.2083, 0.8333, 0.25, 0.7917, 0.2917, 0.7917, 0.2917, 0.8333, 0.25, 0.8333, 0.2917, 0.7917, 0.3333, 0.7917, 0.3333, 0.8333, 0.2917, 0.8333, 0.3333, 0.7917, 0.375, 0.7917, 0.375, 0.8333, 0.3333, 0.8333, 0.375, 0.7917, 0.4167, 0.7917, 0.4167, 0.8333, 0.375, 0.8333, 0.4167, 0.7917, 0.4583, 0.7917, 0.4583, 0.8333, 0.4167, 0.8333, 0.4583, 0.7917, 0.5, 0.7917, 0.5, 0.8333, 0.4583, 0.8333, 0.5, 0.7917, 0.5417, 0.7917, 0.5417, 0.8333, 0.5, 0.8333, 0.5417, 0.7917, 0.5833, 0.7917, 0.5833, 0.8333, 0.5417, 0.8333, 0.5833, 0.7917, 0.625, 0.7917, 0.625, 0.8333, 0.5833, 0.8333, 0.625, 0.7917, 0.6667, 0.7917, 0.6667, 0.8333, 0.625, 0.8333, 0.6667, 0.7917, 0.7083, 0.7917, 0.7083, 0.8333, 0.6667, 0.8333, 0.7083, 0.7917, 0.75, 0.7917, 0.75, 0.8333, 0.7083, 0.8333, 0.75, 0.7917, 0.7917, 0.7917, 0.7917, 0.8333, 0.75, 0.8333, 0.2083, 0.75, 0.25, 0.75, 0.25, 0.7917, 0.2083, 0.7917, 0.25, 0.75, 0.2917, 0.75, 0.2917, 0.7917, 0.25, 0.7917, 0.2917, 0.75, 0.3333, 0.75, 0.3333, 0.7917, 0.2917, 0.7917, 0.3333, 0.75, 0.375, 0.75, 0.375, 0.7917, 0.3333, 0.7917, 0.375, 0.75, 0.4167, 0.75, 0.4167, 0.7917, 0.375, 0.7917, 0.4167, 0.75, 0.4583, 0.75, 0.4583, 0.7917, 0.4167, 0.7917, 0.4583, 0.75, 0.5, 0.75, 0.5, 0.7917, 0.4583, 0.7917, 0.5, 0.75, 0.5417, 0.75, 0.5417, 0.7917, 0.5, 0.7917, 0.5417, 0.75, 0.5833, 0.75, 0.5833, 0.7917, 0.5417, 0.7917, 0.5833, 0.75, 0.625, 0.75, 0.625, 0.7917, 0.5833, 0.7917, 0.625, 0.75, 0.6667, 0.75, 0.6667, 0.7917, 0.625, 0.7917, 0.6667, 0.75, 0.7083, 0.75, 0.7083, 0.7917, 0.6667, 0.7917, 0.7083, 0.75, 0.75, 0.75, 0.75, 0.7917, 0.7083, 0.7917, 0.75, 0.75, 0.7917, 0.75, 0.7917, 0.7917, 0.75, 0.7917, 0.2083, 0.7083, 0.25, 0.7083, 0.25, 0.75, 0.2083, 0.75, 0.25, 0.7083, 0.2917, 0.7083, 0.2917, 0.75, 0.25, 0.75, 0.2917, 0.7083, 0.3333, 0.7083, 0.3333, 0.75, 0.2917, 0.75, 0.3333, 0.7083, 0.375, 0.7083, 0.375, 0.75, 0.3333, 0.75, 0.375, 0.7083, 0.4167, 0.7083, 0.4167, 0.75, 0.375, 0.75, 0.4167, 0.7083, 0.4583, 0.7083, 0.4583, 0.75, 0.4167, 0.75, 0.4583, 0.7083, 0.5, 0.7083, 0.5, 0.75, 0.4583, 0.75, 0.5, 0.7083, 0.5417, 0.7083, 0.5417, 0.75, 0.5, 0.75, 0.5417, 0.7083, 0.5833, 0.7083, 0.5833, 0.75, 0.5417, 0.75, 0.5833, 0.7083, 0.625, 0.7083, 0.625, 0.75, 0.5833, 0.75, 0.625, 0.7083, 0.6667, 0.7083, 0.6667, 0.75, 0.625, 0.75, 0.6667, 0.7083, 0.7083, 0.7083, 0.7083, 0.75, 0.6667, 0.75, 0.7083, 0.7083, 0.75, 0.7083, 0.75, 0.75, 0.7083, 0.75, 0.75, 0.7083, 0.7917, 0.7083, 0.7917, 0.75, 0.75, 0.75, 0.2083, 0.6667, 0.25, 0.6667, 0.25, 0.7083, 0.2083, 0.7083, 0.25, 0.6667, 0.2917, 0.6667, 0.2917, 0.7083, 0.25, 0.7083, 0.2917, 0.6667, 0.3333, 0.6667, 0.3333, 0.7083, 0.2917, 0.7083, 0.3333, 0.6667, 0.375, 0.6667, 0.375, 0.7083, 0.3333, 0.7083, 0.375, 0.6667, 0.4167, 0.6667, 0.4167, 0.7083, 0.375, 0.7083, 0.4167, 0.6667, 0.4583, 0.6667, 0.4583, 0.7083, 0.4167, 0.7083, 0.4583, 0.6667, 0.5, 0.6667, 0.5, 0.7083, 0.4583, 0.7083, 0.5, 0.6667, 0.5417, 0.6667, 0.5417, 0.7083, 0.5, 0.7083, 0.5417, 0.6667, 0.5833, 0.6667, 0.5833, 0.7083, 0.5417, 0.7083, 0.5833, 0.6667, 0.625, 0.6667, 0.625, 0.7083, 0.5833, 0.7083, 0.625, 0.6667, 0.6667, 0.6667, 0.6667, 0.7083, 0.625, 0.7083, 0.6667, 0.6667, 0.7083, 0.6667, 0.7083, 0.7083, 0.6667, 0.7083, 0.7083, 0.6667, 0.75, 0.6667, 0.75, 0.7083, 0.7083, 0.7083, 0.75, 0.6667, 0.7917, 0.6667, 0.7917, 0.7083, 0.75, 0.7083, 0.2083, 0.625, 0.25, 0.625, 0.25, 0.6667, 0.2083, 0.6667, 0.25, 0.625, 0.2917, 0.625, 0.2917, 0.6667, 0.25, 0.6667, 0.2917, 0.625, 0.3333, 0.625, 0.3333, 0.6667, 0.2917, 0.6667, 0.3333, 0.625, 0.375, 0.625, 0.375, 0.6667, 0.3333, 0.6667, 0.375, 0.625, 0.4167, 0.625, 0.4167, 0.6667, 0.375, 0.6667, 0.4167, 0.625, 0.4583, 0.625, 0.4583, 0.6667, 0.4167, 0.6667, 0.4583, 0.625, 0.5, 0.625, 0.5, 0.6667, 0.4583, 0.6667, 0.5, 0.625, 0.5417, 0.625, 0.5417, 0.6667, 0.5, 0.6667, 0.5417, 0.625, 0.5833, 0.625, 0.5833, 0.6667, 0.5417, 0.6667, 0.5833, 0.625, 0.625, 0.625, 0.625, 0.6667, 0.5833, 0.6667, 0.625, 0.625, 0.6667, 0.625, 0.6667, 0.6667, 0.625, 0.6667, 0.6667, 0.625, 0.7083, 0.625, 0.7083, 0.6667, 0.6667, 0.6667, 0.7083, 0.625, 0.75, 0.625, 0.75, 0.6667, 0.7083, 0.6667, 0.75, 0.625, 0.7917, 0.625, 0.7917, 0.6667, 0.75, 0.6667, 0.2083, 0.5833, 0.25, 0.5833, 0.25, 0.625, 0.2083, 0.625, 0.25, 0.5833, 0.2917, 0.5833, 0.2917, 0.625, 0.25, 0.625, 0.2917, 0.5833, 0.3333, 0.5833, 0.3333, 0.625, 0.2917, 0.625, 0.3333, 0.5833, 0.375, 0.5833, 0.375, 0.625, 0.3333, 0.625, 0.375, 0.5833, 0.4167, 0.5833, 0.4167, 0.625, 0.375, 0.625, 0.4167, 0.5833, 0.4583, 0.5833, 0.4583, 0.625, 0.4167, 0.625, 0.4583, 0.5833, 0.5, 0.5833, 0.5, 0.625, 0.4583, 0.625, 0.5, 0.5833, 0.5417, 0.5833, 0.5417, 0.625, 0.5, 0.625, 0.5417, 0.5833, 0.5833, 0.5833, 0.5833, 0.625, 0.5417, 0.625, 0.5833, 0.5833, 0.625, 0.5833, 0.625, 0.625, 0.5833, 0.625, 0.625, 0.5833, 0.6667, 0.5833, 0.6667, 0.625, 0.625, 0.625, 0.6667, 0.5833, 0.7083, 0.5833, 0.7083, 0.625, 0.6667, 0.625, 0.7083, 0.5833, 0.75, 0.5833, 0.75, 0.625, 0.7083, 0.625, 0.75, 0.5833, 0.7917, 0.5833, 0.7917, 0.625, 0.75, 0.625, 0.2083, 0.5417, 0.25, 0.5417, 0.25, 0.5833, 0.2083, 0.5833, 0.25, 0.5417, 0.2917, 0.5417, 0.2917, 0.5833, 0.25, 0.5833, 0.2917, 0.5417, 0.3333, 0.5417, 0.3333, 0.5833, 0.2917, 0.5833, 0.3333, 0.5417, 0.375, 0.5417, 0.375, 0.5833, 0.3333, 0.5833, 0.375, 0.5417, 0.4167, 0.5417, 0.4167, 0.5833, 0.375, 0.5833, 0.4167, 0.5417, 0.4583, 0.5417, 0.4583, 0.5833, 0.4167, 0.5833, 0.4583, 0.5417, 0.5, 0.5417, 0.5, 0.5833, 0.4583, 0.5833, 0.5, 0.5417, 0.5417, 0.5417, 0.5417, 0.5833, 0.5, 0.5833, 0.5417, 0.5417, 0.5833, 0.5417, 0.5833, 0.5833, 0.5417, 0.5833, 0.5833, 0.5417, 0.625, 0.5417, 0.625, 0.5833, 0.5833, 0.5833, 0.625, 0.5417, 0.6667, 0.5417, 0.6667, 0.5833, 0.625, 0.5833, 0.6667, 0.5417, 0.7083, 0.5417, 0.7083, 0.5833, 0.6667, 0.5833, 0.7083, 0.5417, 0.75, 0.5417, 0.75, 0.5833, 0.7083, 0.5833, 0.75, 0.5417, 0.7917, 0.5417, 0.7917, 0.5833, 0.75, 0.5833])
me_001.materials.append(mat_001)
me_001.use_remesh_fix_poles = True
me_001.use_remesh_preserve_attributes = False
me_001.update()
me_x = bpy.data.meshes.new('평면')
me_x.from_pydata([(-1.0, -1.0, 0.0), (1.0, -1.0, 0.0), (-1.0, 1.0, 0.0), (1.0, 1.0, 0.0)], [], [(0, 1, 3, 2)])
_uv = me_x.uv_layers.new(name='UV 맵')
_uv.uv.foreach_set('vector', [0.0, 0.0, 1.0, 0.0, 1.0, 1.0, 0.0, 1.0])
me_x.use_remesh_fix_poles = True
me_x.use_remesh_preserve_attributes = False
me_x.update()

# ---- objects
ob_x = bpy.data.objects.new('평면', me_001)
ob_001 = bpy.data.objects.new('평면.001', me_x)

# ---- transforms, parenting, visibility, modifiers, constraints
ob_x.location = (-0.2305, 0.1968, -3.439e-07)
ob_001.location = (-0.2305, 0.1968, 0.1012)

# ---- collection membership
scene.collection.objects.link(ob_x)
scene.collection.objects.link(ob_001)

# ---- scene / render settings (as saved in the file)
scene.frame_start = 1; scene.frame_end = 250; scene.frame_set(0)
scene.render.engine = 'CYCLES'
scene.cycles.use_denoising = False
scene.cycles.samples = 128
scene.cycles.sampling_pattern = 'TABULATED_SOBOL'
scene.cycles.use_adaptive_sampling = False
scene.cycles.use_light_tree = False
scene.cycles.bake_type = 'NORMAL'
scene.view_settings.view_transform = 'Filmic'
bpy.context.view_layer.update()

# ---- added for rendering (the .blend has no active camera and no usable light): camera, sun
cam_auto = bpy.data.cameras.new('AutoCamera')
cam_auto.lens = 50.0
cam_auto.sensor_width = 36.0
cam_auto.clip_end = 1000.0
ob_auto_camera = bpy.data.objects.new('AutoCamera', cam_auto)
scene.collection.objects.link(ob_auto_camera)
ob_auto_camera.location = (2.45105, -3.021, 1.93027)
ob_auto_camera.rotation_euler = (1.09748, -7.21219e-08, 0.694738)
scene.camera = ob_auto_camera
light_auto_sun = bpy.data.lights.new('AutoSun', 'SUN')
light_auto_sun.energy = 3.0
light_auto_sun.angle = 0.0523599
ob_auto_sun = bpy.data.objects.new('AutoSun', light_auto_sun)
scene.collection.objects.link(ob_auto_sun)
ob_auto_sun.rotation_euler = (0.872665, 0.174533, 0.523599)
bpy.context.view_layer.update()
